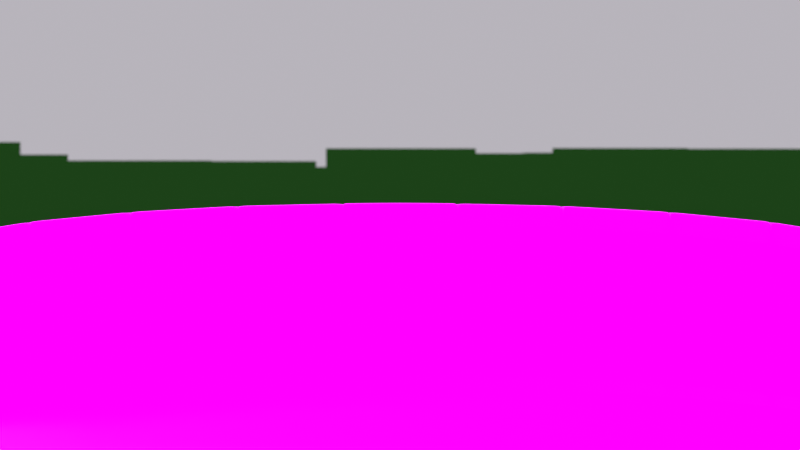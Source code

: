 # Source: village-cut3.blend  (saved by Blender 3.2.14; exported with 4.5.12 LTS)
import bpy
from mathutils import Matrix  # noqa: F401  (used for matrix-valued properties, if any)

bpy.ops.wm.read_factory_settings(use_empty=True)
scene = bpy.context.scene
scene.name = 'Scene'

# ---- collections
col_ref = bpy.data.collections.new('ref'); scene.collection.children.link(col_ref)
col_collection = bpy.data.collections.new('Collection'); scene.collection.children.link(col_collection)
col_village = bpy.data.collections.new('village'); scene.collection.children.link(col_village)
col_trees = bpy.data.collections.new('trees'); scene.collection.children.link(col_trees)
col_sky = bpy.data.collections.new('sky'); scene.collection.children.link(col_sky)
col_bridge = bpy.data.collections.new('bridge'); scene.collection.children.link(col_bridge)
col_action3 = bpy.data.collections.new('action3'); scene.collection.children.link(col_action3)
col_house3 = bpy.data.collections.new('house3')  # instanced only; not linked into the scene
col_house1 = bpy.data.collections.new('house1')  # instanced only; not linked into the scene
col_house4 = bpy.data.collections.new('house4')  # instanced only; not linked into the scene
col_action3_1 = bpy.data.collections.new('action3')  # instanced only; not linked into the scene

# ---- images (referenced by path relative to the original .blend; pixels are not part of the script)
import os
ASSET_DIR = os.environ.get("B2B_ASSET_DIR", "")  # directory of the original .blend (textures are referenced by path, not embedded)
HERE = os.path.dirname(os.path.abspath(__file__))  # packed textures are extracted next to this script under _unpacked/

def load_image(name, relpath, width, height, colorspace="sRGB"):
    """Load a texture the original file referenced (path relative to the .blend, or extracted next to this script)."""
    p = next((c for c in (os.path.join(HERE, relpath), os.path.join(ASSET_DIR, relpath)) if relpath and os.path.exists(c)), "")
    if p:
        img = bpy.data.images.load(p, check_existing=True)
        img.name = name
    else:  # same state as the original file: an image datablock whose file is absent (Cycles renders it pink)
        img = bpy.data.images.new(name, width, height)
        img.source = "FILE"
        img.filepath = "//" + (relpath or name)
    img.colorspace_settings.name = colorspace
    return img
img_tree3_color_png = load_image('tree3_Color.png', 'tree/tree3_Color.png', 1024, 1024, 'sRGB')
img_tree3_normal_png = load_image('tree3_Normal.png', 'tree/tree3_Normal.png', 1024, 1024, 'Non-Color')
img_test2_color_png = load_image('Test2_Color.png', 'tree/Test2_Color.png', 1024, 1024, 'sRGB')
img_test2_normal_png = load_image('Test2_Normal.png', 'tree/Test2_Normal.png', 1024, 1024, 'Non-Color')
img_village3_jpg = load_image('village3.jpg', 'tex/village3.jpg', 1024, 1024, 'sRGB')
img_bridge_basecolor_png = load_image('bridge_BaseColor.png', 'tex/bridge_BaseColor.png', 1024, 1024, 'sRGB')
img_bridge_emissive_jpg = load_image('bridge_Emissive.jpg', 'tex/bridge_Emissive.jpg', 1024, 1024, 'sRGB')
img_bridge_normal_jpg = load_image('bridge_Normal.jpg', 'tex/bridge_Normal.jpg', 1024, 1024, 'Non-Color')
img_bridge_roughness_jpg = load_image('bridge_Roughness.jpg', 'tex/bridge_Roughness.jpg', 1024, 1024, 'Non-Color')
img_bridge_metallic_jpg = load_image('bridge_Metallic.jpg', 'tex/bridge_Metallic.jpg', 1024, 1024, 'Non-Color')

# ---- materials (node trees are filled in below, after node groups)
mat_tree3 = bpy.data.materials.new('tree3')
mat_tree2 = bpy.data.materials.new('tree2')
mat_sky = bpy.data.materials.new('sky')
mat_sky.use_backface_culling = True
mat_bridge = bpy.data.materials.new('bridge')
mat_bridge.use_transparent_shadow = False

# ---- material node trees
mat_tree3.use_nodes = True; mat_tree3.node_tree.nodes.clear()
_N = mat_tree3.node_tree.nodes; _L = mat_tree3.node_tree.links
n0 = _N.new('ShaderNodeOutputMaterial'); n0.name = 'Material Output'; n0.location = (300, 300)
n0.target = 'CYCLES'
n1 = _N.new('ShaderNodeTexImage'); n1.name = 'Image Texture.001'; n1.location = (-640, -215)
n1.image = img_tree3_color_png
n2 = _N.new('ShaderNodeNormalMap'); n2.name = 'Normal Map'; n2.location = (-1670, 49)
n3 = _N.new('ShaderNodeTexImage'); n3.name = 'Image Texture'; n3.location = (-1973, 84)
n3.image = img_tree3_normal_png
n4 = _N.new('ShaderNodeNormal'); n4.name = 'Normal'; n4.location = (-1457, 61)
n5 = _N.new('ShaderNodeValToRGB'); n5.name = 'ColorRamp'; n5.location = (-1206, 88)
n5.color_ramp.interpolation = 'EASE'
while len(n5.color_ramp.elements) > 1: n5.color_ramp.elements.remove(n5.color_ramp.elements[-1])
n5.color_ramp.elements[0].position = 0.0; n5.color_ramp.elements[0].color = (0.01195, 0.05323, 0.009244, 1.0)
_e = n5.color_ramp.elements.new(0.4943); _e.color = (0.1017, 0.5183, 0.04674, 1.0)
_e = n5.color_ramp.elements.new(0.8182); _e.color = (0.1022, 0.521, 0.04667, 1.0)
_e = n5.color_ramp.elements.new(1.0); _e.color = (0.504, 0.8521, 0.2686, 1.0)
n6 = _N.new('ShaderNodeBsdfPrincipled'); n6.name = 'Principled BSDF'; n6.location = (10, 300)
n6.distribution = 'GGX'
n6.subsurface_method = 'RANDOM_WALK_SKIN'
n6.inputs[0].default_value = (0.0, 0.0, 0.0, 1.0)
n6.inputs[2].default_value = 0.0
n6.inputs[3].default_value = 1.45
n6.inputs[11].default_value = 0.0
n6.inputs[13].default_value = 0.0
n6.inputs[20].default_value = 0.0
n6.inputs[28].default_value = 1.0
n7 = _N.new('ShaderNodeOutputMaterial'); n7.name = 'Material Output.001'; n7.location = (0, 0)
n7.target = 'EEVEE'
n8 = _N.new('ShaderNodeMixShader'); n8.name = 'Mix Shader'; n8.location = (0, 0)
n8.label = 'Disable Shadow'
n8.hide = True
n9 = _N.new('ShaderNodeLightPath'); n9.name = 'Light Path'; n9.location = (0, 0)
n9.hide = True
n10 = _N.new('ShaderNodeBsdfTransparent'); n10.name = 'Transparent BSDF'; n10.location = (0, 0)
n10.hide = True
_L.new(n6.outputs[0], n0.inputs[0])
_L.new(n3.outputs[0], n2.inputs[1])
_L.new(n2.outputs[0], n4.inputs[0])
_L.new(n5.outputs[0], n6.inputs[27])
_L.new(n1.outputs[1], n6.inputs[4])
_L.new(n4.outputs[1], n5.inputs[0])
_L.new(n6.outputs[0], n8.inputs[1])
_L.new(n8.outputs[0], n7.inputs[0])
_L.new(n9.outputs[1], n8.inputs[0])
_L.new(n10.outputs[0], n8.inputs[2])
n0.is_active_output = True
mat_tree2.use_nodes = True; mat_tree2.node_tree.nodes.clear()
_N = mat_tree2.node_tree.nodes; _L = mat_tree2.node_tree.links
n0 = _N.new('ShaderNodeOutputMaterial'); n0.name = 'Material Output'; n0.location = (300, 300)
n0.target = 'CYCLES'
n1 = _N.new('ShaderNodeTexImage'); n1.name = 'Image Texture.001'; n1.location = (-640, -215)
n1.image = img_test2_color_png
n2 = _N.new('ShaderNodeNormalMap'); n2.name = 'Normal Map'; n2.location = (-1123, 55)
n3 = _N.new('ShaderNodeTexImage'); n3.name = 'Image Texture'; n3.location = (-1426, 90)
n3.image = img_test2_normal_png
n4 = _N.new('ShaderNodeNormal'); n4.name = 'Normal'; n4.location = (-910, 68)
n5 = _N.new('ShaderNodeValToRGB'); n5.name = 'ColorRamp'; n5.location = (-659, 94)
n5.color_ramp.interpolation = 'EASE'
while len(n5.color_ramp.elements) > 1: n5.color_ramp.elements.remove(n5.color_ramp.elements[-1])
n5.color_ramp.elements[0].position = 0.2091; n5.color_ramp.elements[0].color = (0.01195, 0.05323, 0.009244, 1.0)
_e = n5.color_ramp.elements.new(0.8409); _e.color = (0.1022, 0.521, 0.04667, 1.0)
_e = n5.color_ramp.elements.new(1.0); _e.color = (0.504, 0.8521, 0.2686, 1.0)
n6 = _N.new('ShaderNodeBsdfPrincipled'); n6.name = 'Principled BSDF'; n6.location = (10, 300)
n6.distribution = 'GGX'
n6.subsurface_method = 'RANDOM_WALK_SKIN'
n6.inputs[0].default_value = (0.0, 0.0, 0.0, 1.0)
n6.inputs[2].default_value = 0.0
n6.inputs[3].default_value = 1.45
n6.inputs[11].default_value = 0.0
n6.inputs[13].default_value = 0.0
n6.inputs[20].default_value = 0.0
n6.inputs[28].default_value = 1.0
n7 = _N.new('ShaderNodeOutputMaterial'); n7.name = 'Material Output.001'; n7.location = (0, 0)
n7.target = 'EEVEE'
n8 = _N.new('ShaderNodeMixShader'); n8.name = 'Mix Shader'; n8.location = (0, 0)
n8.label = 'Disable Shadow'
n8.hide = True
n9 = _N.new('ShaderNodeLightPath'); n9.name = 'Light Path'; n9.location = (0, 0)
n9.hide = True
n10 = _N.new('ShaderNodeBsdfTransparent'); n10.name = 'Transparent BSDF'; n10.location = (0, 0)
n10.hide = True
_L.new(n6.outputs[0], n0.inputs[0])
_L.new(n3.outputs[0], n2.inputs[1])
_L.new(n2.outputs[0], n4.inputs[0])
_L.new(n5.outputs[0], n6.inputs[27])
_L.new(n1.outputs[1], n6.inputs[4])
_L.new(n4.outputs[1], n5.inputs[0])
_L.new(n6.outputs[0], n8.inputs[1])
_L.new(n8.outputs[0], n7.inputs[0])
_L.new(n9.outputs[1], n8.inputs[0])
_L.new(n10.outputs[0], n8.inputs[2])
n0.is_active_output = True
mat_sky.use_nodes = True; mat_sky.node_tree.nodes.clear()
_N = mat_sky.node_tree.nodes; _L = mat_sky.node_tree.links
n0 = _N.new('ShaderNodeBsdfPrincipled'); n0.name = 'Principled BSDF'; n0.location = (10, 300)
n0.distribution = 'GGX'
n0.subsurface_method = 'RANDOM_WALK_SKIN'
n0.inputs[0].default_value = (0.0, 0.0, 0.0, 1.0)
n0.inputs[2].default_value = 0.0
n0.inputs[3].default_value = 1.45
n0.inputs[11].default_value = 0.0
n0.inputs[13].default_value = 0.0
n0.inputs[20].default_value = 0.0
n0.inputs[28].default_value = 1.0
n1 = _N.new('ShaderNodeOutputMaterial'); n1.name = 'Material Output'; n1.location = (300, 300)
n1.target = 'CYCLES'
n2 = _N.new('ShaderNodeTexImage'); n2.name = 'Image Texture'; n2.location = (-429, -153)
n2.image = img_village3_jpg
n3 = _N.new('ShaderNodeOutputMaterial'); n3.name = 'Material Output.001'; n3.location = (0, 0)
n3.target = 'EEVEE'
n4 = _N.new('ShaderNodeMixShader'); n4.name = 'Mix Shader'; n4.location = (0, 0)
n4.label = 'Disable Shadow'
n4.hide = True
n5 = _N.new('ShaderNodeLightPath'); n5.name = 'Light Path'; n5.location = (0, 0)
n5.hide = True
n6 = _N.new('ShaderNodeBsdfTransparent'); n6.name = 'Transparent BSDF'; n6.location = (0, 0)
n6.hide = True
_L.new(n0.outputs[0], n1.inputs[0])
_L.new(n2.outputs[0], n0.inputs[27])
_L.new(n0.outputs[0], n4.inputs[1])
_L.new(n4.outputs[0], n3.inputs[0])
_L.new(n5.outputs[1], n4.inputs[0])
_L.new(n6.outputs[0], n4.inputs[2])
n1.is_active_output = True
mat_bridge.use_nodes = True; mat_bridge.node_tree.nodes.clear()
_N = mat_bridge.node_tree.nodes; _L = mat_bridge.node_tree.links
n0 = _N.new('ShaderNodeOutputMaterial'); n0.name = 'Material Output'; n0.location = (300, 300)
n1 = _N.new('ShaderNodeTexImage'); n1.name = 'Image Texture'; n1.location = (-679, 465)
n1.image = img_bridge_basecolor_png
n2 = _N.new('ShaderNodeTexImage'); n2.name = 'Image Texture.003'; n2.location = (-386, -444)
n2.image = img_bridge_emissive_jpg
n3 = _N.new('ShaderNodeNormalMap'); n3.name = 'Normal Map'; n3.location = (-402, -203)
n4 = _N.new('ShaderNodeTexImage'); n4.name = 'Image Texture.004'; n4.location = (-795, -425)
n4.image = img_bridge_normal_jpg
n5 = _N.new('ShaderNodeTexImage'); n5.name = 'Image Texture.002'; n5.location = (-795, -121)
n5.image = img_bridge_roughness_jpg
n6 = _N.new('ShaderNodeTexImage'); n6.name = 'Image Texture.001'; n6.location = (-795, 173)
n6.image = img_bridge_metallic_jpg
n7 = _N.new('ShaderNodeBsdfPrincipled'); n7.name = 'Principled BSDF'; n7.location = (10, 300)
n7.distribution = 'GGX'
n7.subsurface_method = 'RANDOM_WALK_SKIN'
n7.inputs[3].default_value = 1.45
n7.inputs[13].default_value = 0.0
n7.inputs[28].default_value = 1.0
n8 = _N.new('ShaderNodeNormalMap'); n8.name = 'Normal Map.001'; n8.location = (-2268, -176)
n9 = _N.new('ShaderNodeTexImage'); n9.name = 'Image Texture.007'; n9.location = (-2661, -397)
n9.image = img_bridge_normal_jpg
n10 = _N.new('ShaderNodeTexImage'); n10.name = 'Image Texture.008'; n10.location = (-2661, -93)
n10.image = img_bridge_roughness_jpg
n11 = _N.new('ShaderNodeTexImage'); n11.name = 'Image Texture.009'; n11.location = (-2661, 201)
n11.image = img_bridge_metallic_jpg
n12 = _N.new('ShaderNodeShaderToRGB'); n12.name = 'Shader to RGB'; n12.location = (-1443, 286)
n13 = _N.new('ShaderNodeBsdfPrincipled'); n13.name = 'Principled BSDF.001'; n13.location = (-1856, 327)
n13.distribution = 'GGX'
n13.subsurface_method = 'RANDOM_WALK_SKIN'
n13.inputs[0].default_value = (1.0, 1.0, 1.0, 1.0)
n13.inputs[3].default_value = 1.45
n13.inputs[13].default_value = 0.0
n13.inputs[27].default_value = (0.0, 0.0, 0.0, 1.0)
n13.inputs[28].default_value = 1.0
_L.new(n7.outputs[0], n0.inputs[0])
_L.new(n1.outputs[0], n7.inputs[0])
_L.new(n5.outputs[0], n7.inputs[2])
_L.new(n2.outputs[0], n7.inputs[27])
_L.new(n4.outputs[0], n3.inputs[1])
_L.new(n3.outputs[0], n7.inputs[5])
_L.new(n6.outputs[0], n7.inputs[1])
_L.new(n10.outputs[0], n13.inputs[2])
_L.new(n9.outputs[0], n8.inputs[1])
_L.new(n8.outputs[0], n13.inputs[5])
_L.new(n11.outputs[0], n13.inputs[1])
_L.new(n13.outputs[0], n12.inputs[0])
n0.is_active_output = True

# ---- world
world_world = bpy.data.worlds.new('World'); scene.world = world_world
world_world.use_nodes = True; world_world.node_tree.nodes.clear()
_N = world_world.node_tree.nodes; _L = world_world.node_tree.links
n0 = _N.new('ShaderNodeOutputWorld'); n0.name = 'World Output'; n0.location = (300, 300)
n1 = _N.new('ShaderNodeBackground'); n1.name = 'Background'; n1.location = (10, 300)
n1.inputs[0].default_value = (0.4777, 0.4569, 0.5, 1.0)
_L.new(n1.outputs[0], n0.inputs[0])
n0.is_active_output = True
world_world.color = (0.05088, 0.05088, 0.05088)
world_world.use_sun_shadow = False
world_world.sun_shadow_jitter_overblur = 0.0

# ---- cameras
cam_camera = bpy.data.cameras.new('Camera')
cam_camera.clip_end = 500.0
cam_camera.lens = 45.0
cam_camera.ortho_scale = 7.314
cam_camera.show_limits = True
cam_camera.dof.use_dof = True
cam_camera.dof.focus_distance = 5.0
cam_camera.dof.aperture_fstop = 2.0

# ---- lights
light_light = bpy.data.lights.new('Light', 'SUN')
light_light.color = (0.9581, 0.9183, 1.0)
light_light.transmission_factor = 0.0
light_light.angle = 0.1993
light_light.shadow_soft_size = 0.1
light_light.shadow_cascade_max_distance = 1000.0

# ---- meshes
me_plane_002 = bpy.data.meshes.new('Plane.002')
me_plane_002.from_pydata([(-1.0, -1.0, 0.0), (1.0, -1.0, 0.0), (-1.0, 1.0, 0.0), (1.0, 1.0, 0.0)], [], [(0, 1, 3, 2)])
_uv = me_plane_002.uv_layers.new(name='UVMap')
_uv.uv.foreach_set('vector', [0.0, 0.0, 1.0, 0.0, 1.0, 1.0, 0.0, 1.0])
me_plane_002.materials.append(mat_tree3)
me_plane_002.update()
me_plane_005 = bpy.data.meshes.new('Plane.005')
me_plane_005.from_pydata([(-1.0, -1.0, 0.0), (1.0, -1.0, 0.0), (-1.0, 1.0, 0.0), (1.0, 1.0, 0.0)], [], [(0, 1, 3, 2)])
_uv = me_plane_005.uv_layers.new(name='UVMap')
_uv.uv.foreach_set('vector', [0.0, 0.0, 1.0, 0.0, 1.0, 1.0, 0.0, 1.0])
me_plane_005.materials.append(mat_tree3)
me_plane_005.update()
me_plane_006 = bpy.data.meshes.new('Plane.006')
me_plane_006.from_pydata([(-1.0, -1.0, 0.0), (1.0, -1.0, 0.0), (-1.0, 1.0, 0.0), (1.0, 1.0, 0.0)], [], [(0, 1, 3, 2)])
_uv = me_plane_006.uv_layers.new(name='UVMap')
_uv.uv.foreach_set('vector', [0.0, 0.0, 1.0, 0.0, 1.0, 1.0, 0.0, 1.0])
me_plane_006.materials.append(mat_tree2)
me_plane_006.update()
me_plane_007 = bpy.data.meshes.new('Plane.007')
me_plane_007.from_pydata([(-1.0, -1.0, 0.0), (1.0, -1.0, 0.0), (-1.0, 1.0, 0.0), (1.0, 1.0, 0.0)], [], [(0, 1, 3, 2)])
_uv = me_plane_007.uv_layers.new(name='UVMap')
_uv.uv.foreach_set('vector', [0.0, 0.0, 1.0, 0.0, 1.0, 1.0, 0.0, 1.0])
me_plane_007.materials.append(mat_tree2)
me_plane_007.update()
me_plane_008 = bpy.data.meshes.new('Plane.008')
me_plane_008.from_pydata([(-1.0, -1.0, 0.0), (1.0, -1.0, 0.0), (-1.0, 1.0, 0.0), (1.0, 1.0, 0.0)], [], [(0, 1, 3, 2)])
_uv = me_plane_008.uv_layers.new(name='UVMap')
_uv.uv.foreach_set('vector', [0.0, 0.0, 1.0, 0.0, 1.0, 1.0, 0.0, 1.0])
me_plane_008.materials.append(mat_tree3)
me_plane_008.update()
me_plane_009 = bpy.data.meshes.new('Plane.009')
me_plane_009.from_pydata([(-1.0, -1.0, 0.0), (1.0, -1.0, 0.0), (-1.0, 1.0, 0.0), (1.0, 1.0, 0.0)], [], [(0, 1, 3, 2)])
_uv = me_plane_009.uv_layers.new(name='UVMap')
_uv.uv.foreach_set('vector', [0.0, 0.0, 1.0, 0.0, 1.0, 1.0, 0.0, 1.0])
me_plane_009.materials.append(mat_tree2)
me_plane_009.update()
me_plane_010 = bpy.data.meshes.new('Plane.010')
me_plane_010.from_pydata([(-1.0, -1.0, 0.0), (1.0, -1.0, 0.0), (-1.0, 1.0, 0.0), (1.0, 1.0, 0.0)], [], [(0, 1, 3, 2)])
_uv = me_plane_010.uv_layers.new(name='UVMap')
_uv.uv.foreach_set('vector', [0.0, 0.0, 1.0, 0.0, 1.0, 1.0, 0.0, 1.0])
me_plane_010.materials.append(mat_tree2)
me_plane_010.update()
me_plane_011 = bpy.data.meshes.new('Plane.011')
me_plane_011.from_pydata([(-1.0, -1.0, 0.0), (1.0, -1.0, 0.0), (-1.0, 1.0, 0.0), (1.0, 1.0, 0.0)], [], [(0, 1, 3, 2)])
_uv = me_plane_011.uv_layers.new(name='UVMap')
_uv.uv.foreach_set('vector', [0.0, 0.0, 1.0, 0.0, 1.0, 1.0, 0.0, 1.0])
me_plane_011.materials.append(mat_tree2)
me_plane_011.update()
me_plane_012 = bpy.data.meshes.new('Plane.012')
me_plane_012.from_pydata([(-1.0, -1.0, 0.0), (1.0, -1.0, 0.0), (-1.0, 1.0, 0.0), (1.0, 1.0, 0.0)], [], [(0, 1, 3, 2)])
_uv = me_plane_012.uv_layers.new(name='UVMap')
_uv.uv.foreach_set('vector', [0.0, 0.0, 1.0, 0.0, 1.0, 1.0, 0.0, 1.0])
me_plane_012.materials.append(mat_tree2)
me_plane_012.update()
me_plane_013 = bpy.data.meshes.new('Plane.013')
me_plane_013.from_pydata([(-1.0, -1.0, 0.0), (1.0, -1.0, 0.0), (-1.0, 1.0, 0.0), (1.0, 1.0, 0.0)], [], [(0, 1, 3, 2)])
_uv = me_plane_013.uv_layers.new(name='UVMap')
_uv.uv.foreach_set('vector', [0.0, 0.0, 1.0, 0.0, 1.0, 1.0, 0.0, 1.0])
me_plane_013.materials.append(mat_tree2)
me_plane_013.update()
me_plane_014 = bpy.data.meshes.new('Plane.014')
me_plane_014.from_pydata([(-1.0, -1.0, 0.0), (1.0, -1.0, 0.0), (-1.0, 1.0, 0.0), (1.0, 1.0, 0.0)], [], [(0, 1, 3, 2)])
_uv = me_plane_014.uv_layers.new(name='UVMap')
_uv.uv.foreach_set('vector', [0.0, 0.0, 1.0, 0.0, 1.0, 1.0, 0.0, 1.0])
me_plane_014.materials.append(mat_tree3)
me_plane_014.update()
me_plane_016 = bpy.data.meshes.new('Plane.016')
me_plane_016.from_pydata([(-1.0, -1.0, 0.0), (1.0, -1.0, 0.0), (-1.0, 1.0, 0.0), (1.0, 1.0, 0.0)], [], [(0, 1, 3, 2)])
_uv = me_plane_016.uv_layers.new(name='UVMap')
_uv.uv.foreach_set('vector', [0.0, 0.0, 1.0, 0.0, 1.0, 1.0, 0.0, 1.0])
me_plane_016.materials.append(mat_tree3)
me_plane_016.update()
me_plane_017 = bpy.data.meshes.new('Plane.017')
me_plane_017.from_pydata([(-1.0, -1.0, 0.0), (1.0, -1.0, 0.0), (-1.0, 1.0, 0.0), (1.0, 1.0, 0.0)], [], [(0, 1, 3, 2)])
_uv = me_plane_017.uv_layers.new(name='UVMap')
_uv.uv.foreach_set('vector', [0.0, 0.0, 1.0, 0.0, 1.0, 1.0, 0.0, 1.0])
me_plane_017.materials.append(mat_tree3)
me_plane_017.update()
me_plane_018 = bpy.data.meshes.new('Plane.018')
me_plane_018.from_pydata([(-1.0, -1.0, 0.0), (1.0, -1.0, 0.0), (-1.0, 1.0, 0.0), (1.0, 1.0, 0.0)], [], [(0, 1, 3, 2)])
_uv = me_plane_018.uv_layers.new(name='UVMap')
_uv.uv.foreach_set('vector', [0.0, 0.0, 1.0, 0.0, 1.0, 1.0, 0.0, 1.0])
me_plane_018.materials.append(mat_tree3)
me_plane_018.update()
me_plane_020 = bpy.data.meshes.new('Plane.020')
me_plane_020.from_pydata([(-1.0, -1.0, 0.0), (1.0, -1.0, 0.0), (-1.0, 1.0, 0.0), (1.0, 1.0, 0.0)], [], [(0, 1, 3, 2)])
_uv = me_plane_020.uv_layers.new(name='UVMap')
_uv.uv.foreach_set('vector', [0.0, 0.0, 1.0, 0.0, 1.0, 1.0, 0.0, 1.0])
me_plane_020.materials.append(mat_tree3)
me_plane_020.update()
me_plane_021 = bpy.data.meshes.new('Plane.021')
me_plane_021.from_pydata([(-1.0, -1.0, 0.0), (1.0, -1.0, 0.0), (-1.0, 1.0, 0.0), (1.0, 1.0, 0.0)], [], [(0, 1, 3, 2)])
_uv = me_plane_021.uv_layers.new(name='UVMap')
_uv.uv.foreach_set('vector', [0.0, 0.0, 1.0, 0.0, 1.0, 1.0, 0.0, 1.0])
me_plane_021.materials.append(mat_tree2)
me_plane_021.update()
me_plane = bpy.data.meshes.new('Plane')
me_plane.from_pydata([(-26.29, -16.43, -2.552e-22), (26.29, -16.43, 2.552e-22), (-26.29, 16.43, -2.552e-22), (26.29, 16.43, 2.552e-22)], [], [(0, 1, 3, 2)])
_uv = me_plane.uv_layers.new(name='UVMap')
_uv.uv.foreach_set('vector', [7.905e-05, 7.927e-05, 1.0, 7.898e-05, 1.0, 0.9999, 7.913e-05, 0.9999])
me_plane.materials.append(mat_sky)
me_plane.update()
me_plane_023 = bpy.data.meshes.new('Plane.023')
me_plane_023.from_pydata([(1.025, -0.532, -0.2285), (0.0, -0.5318, -0.1658), (0.5428, -0.5317, -0.1817), (1.41, -0.5318, -0.3088), (0.5428, 1.0, -0.1817), (0.0, 1.0, -0.1658), (1.025, 0.9998, -0.2285), (1.41, 1.0, -0.3088), (0.2787, 1.0, -0.1713), (0.2787, -0.5317, -0.1713), (0.7822, -0.5318, -0.2002), (0.7822, 1.0, -0.2002), (1.22, 0.9999, -0.2637), (1.22, -0.5319, -0.2637), (-1.025, -0.532, -0.2285), (-0.5428, -0.5317, -0.1817), (-1.41, -0.5318, -0.3088), (-0.5428, 1.0, -0.1817), (-1.025, 0.9998, -0.2285), (-1.41, 1.0, -0.3088), (-0.2787, 1.0, -0.1713), (-0.2787, -0.5317, -0.1713), (-0.7822, -0.5318, -0.2002), (-0.7822, 1.0, -0.2002), (-1.22, 0.9999, -0.2637), (-1.22, -0.5319, -0.2637)], [], [(10, 0, 6, 11), (9, 2, 4, 8), (12, 13, 3, 7), (1, 9, 8, 5), (2, 10, 11, 4), (6, 0, 13, 12), (22, 23, 18, 14), (21, 20, 17, 15), (24, 19, 16, 25), (1, 5, 20, 21), (15, 17, 23, 22), (18, 24, 25, 14)])
me_plane_023.polygons.foreach_set('use_smooth', [True] * 12)
_uv = me_plane_023.uv_layers.new(name='UVMap')
_uv.uv.foreach_set('vector', [0.4452, 0.6276, 0.4452, 0.6947, 0.02501, 0.6947, 0.02496, 0.6276, 0.4452, 0.4892, 0.4451, 0.5617, 0.02491, 0.5617, 0.02493, 0.4892, 0.02498, 0.7489, 0.4452, 0.7489, 0.4452, 0.8026, 0.02495, 0.8026, 0.4452, 0.4127, 0.4452, 0.4892, 0.02493, 0.4892, 0.02495, 0.4127, 0.4451, 0.5617, 0.4452, 0.6276, 0.02496, 0.6276, 0.02491, 0.5617, 0.02501, 0.6947, 0.4452, 0.6947, 0.4452, 0.7489, 0.02498, 0.7489, 0.4452, 0.1979, 0.02496, 0.1979, 0.02501, 0.1308, 0.4452, 0.1308, 0.4452, 0.3362, 0.02493, 0.3362, 0.02491, 0.2637, 0.4451, 0.2637, 0.02498, 0.07656, 0.02495, 0.0228, 0.4452, 0.0228, 0.4452, 0.07656, 0.4452, 0.4127, 0.02495, 0.4127, 0.02493, 0.3362, 0.4452, 0.3362, 0.4451, 0.2637, 0.02491, 0.2637, 0.02496, 0.1979, 0.4452, 0.1979, 0.02501, 0.1308, 0.02498, 0.07656, 0.4452, 0.07656, 0.4452, 0.1308])
me_plane_023.materials.append(mat_bridge)
me_plane_023.update()
me_plane_024 = bpy.data.meshes.new('Plane.024')
me_plane_024.from_pydata([(1.41, 0.9439, 0.1202), (0.5315, 0.9439, 0.2483), (0.0, 0.9439, 0.2657), (1.021, 0.9439, 0.1976), (1.41, 0.9439, -0.3189), (0.5315, 0.9439, -0.2019), (0.0, 0.9439, -0.1809), (1.021, 0.9439, -0.2432), (0.002651, 0.9439, 0.265), (0.002651, 0.9439, -0.1813), (0.5368, 0.9439, 0.2479), (0.5368, 0.9439, -0.2022), (1.027, 0.9439, 0.195), (1.027, 0.9439, -0.2456), (1.41, 0.9278, 0.1202), (1.41, 0.9278, -0.3189), (0.5315, 0.9278, -0.2019), (0.5315, 0.9278, 0.2483), (1.021, 0.9278, 0.1976), (1.021, 0.9278, -0.2432), (0.002651, 0.9278, 0.265), (0.002651, 0.9278, -0.1813), (0.5368, 0.9278, 0.2479), (0.5368, 0.9278, -0.2022), (1.027, 0.9278, 0.195), (1.027, 0.9278, -0.2456), (1.41, 0.9439, -0.3033), (0.5315, 0.9439, -0.1859), (1.021, 0.9439, -0.2276), (0.0, 0.9439, -0.165), (0.002651, 0.9439, -0.1654), (0.5368, 0.9439, -0.1863), (1.027, 0.9439, -0.23), (1.41, 0.9278, -0.3033), (0.5315, 0.9278, -0.1859), (1.021, 0.9278, -0.2276), (0.002651, 0.9278, -0.1654), (0.5368, 0.9278, -0.1863), (1.027, 0.9278, -0.23), (0.5315, 0.9439, 0.242), (0.002651, 0.9439, 0.2588), (0.5368, 0.9439, 0.2415), (1.027, 0.9439, 0.1888), (0.5315, 0.9278, 0.242), (0.002651, 0.9278, 0.2588), (0.5368, 0.9278, 0.2415), (1.027, 0.9278, 0.1888), (1.41, 0.9439, 0.114), (1.021, 0.9439, 0.1914), (0.0, 0.9439, 0.2594), (1.41, 0.9278, 0.114), (1.021, 0.9278, 0.1914), (-1.41, 0.9439, 0.1202), (-0.5315, 0.9439, 0.2483), (-1.021, 0.9439, 0.1976), (-1.41, 0.9439, -0.3189), (-0.5315, 0.9439, -0.2019), (-1.021, 0.9439, -0.2432), (-0.002651, 0.9439, 0.265), (-0.002651, 0.9439, -0.1813), (-0.5368, 0.9439, 0.2479), (-0.5368, 0.9439, -0.2022), (-1.027, 0.9439, 0.195), (-1.027, 0.9439, -0.2456), (-1.41, 0.9278, 0.1202), (-1.41, 0.9278, -0.3189), (-0.5315, 0.9278, -0.2019), (-0.5315, 0.9278, 0.2483), (-1.021, 0.9278, 0.1976), (-1.021, 0.9278, -0.2432), (-0.002651, 0.9278, 0.265), (-0.002651, 0.9278, -0.1813), (-0.5368, 0.9278, 0.2479), (-0.5368, 0.9278, -0.2022), (-1.027, 0.9278, 0.195), (-1.027, 0.9278, -0.2456), (-1.41, 0.9439, -0.3033), (-0.5315, 0.9439, -0.1859), (-1.021, 0.9439, -0.2276), (-0.002651, 0.9439, -0.1654), (-0.5368, 0.9439, -0.1863), (-1.027, 0.9439, -0.23), (-1.41, 0.9278, -0.3033), (-0.5315, 0.9278, -0.1859), (-1.021, 0.9278, -0.2276), (-0.002651, 0.9278, -0.1654), (-0.5368, 0.9278, -0.1863), (-1.027, 0.9278, -0.23), (-0.5315, 0.9439, 0.242), (-0.002651, 0.9439, 0.2588), (-0.5368, 0.9439, 0.2415), (-1.027, 0.9439, 0.1888), (-0.5315, 0.9278, 0.242), (-0.002651, 0.9278, 0.2588), (-0.5368, 0.9278, 0.2415), (-1.027, 0.9278, 0.1888), (-1.41, 0.9439, 0.114), (-1.021, 0.9439, 0.1914), (-1.41, 0.9278, 0.114), (-1.021, 0.9278, 0.1914)], [], [(31, 11, 23, 37), (32, 13, 25, 38), (49, 40, 8, 2), (39, 41, 10, 1), (48, 42, 12, 3), (44, 43, 17, 20), (46, 50, 14, 24), (45, 51, 18, 22), (48, 3, 18, 51), (30, 9, 21, 36), (39, 1, 17, 43), (47, 0, 14, 50), (4, 26, 33, 15), (5, 27, 34, 16), (40, 30, 36, 44), (7, 28, 35, 19), (23, 19, 35, 37), (25, 15, 33, 38), (21, 16, 34, 36), (7, 13, 32, 28), (5, 11, 31, 27), (6, 9, 30, 29), (42, 32, 38, 46), (41, 31, 37, 45), (10, 41, 45, 22), (12, 42, 46, 24), (8, 40, 44, 20), (26, 47, 50, 33), (27, 39, 43, 34), (28, 48, 51, 35), (37, 35, 51, 45), (38, 33, 50, 46), (36, 34, 43, 44), (28, 32, 42, 48), (27, 31, 41, 39), (29, 30, 40, 49), (80, 86, 73, 61), (81, 87, 75, 63), (49, 2, 58, 89), (88, 53, 60, 90), (97, 54, 62, 91), (93, 70, 67, 92), (95, 74, 64, 98), (94, 72, 68, 99), (97, 99, 68, 54), (79, 85, 71, 59), (88, 92, 67, 53), (96, 98, 64, 52), (55, 65, 82, 76), (56, 66, 83, 77), (89, 93, 85, 79), (57, 69, 84, 78), (73, 86, 84, 69), (75, 87, 82, 65), (71, 85, 83, 66), (57, 78, 81, 63), (56, 77, 80, 61), (6, 29, 79, 59), (91, 95, 87, 81), (90, 94, 86, 80), (60, 72, 94, 90), (62, 74, 95, 91), (58, 70, 93, 89), (76, 82, 98, 96), (77, 83, 92, 88), (78, 84, 99, 97), (86, 94, 99, 84), (87, 95, 98, 82), (85, 93, 92, 83), (78, 97, 91, 81), (77, 88, 90, 80), (29, 49, 89, 79)])
me_plane_024.polygons.foreach_set('use_smooth', [True] * 72)
_uv = me_plane_024.uv_layers.new(name='UVMap')
_uv.uv.foreach_set('vector', [0.5903, 0.1785, 0.5946, 0.1785, 0.5946, 0.1829, 0.5903, 0.1829, 0.5903, 0.3222, 0.5946, 0.3222, 0.5946, 0.3266, 0.5903, 0.3266, 0.4747, 0.0228, 0.4747, 0.02353, 0.4729, 0.02353, 0.4729, 0.0228, 0.4747, 0.177, 0.4747, 0.1785, 0.4729, 0.1785, 0.4729, 0.177, 0.4747, 0.3203, 0.4747, 0.3222, 0.4729, 0.3222, 0.4729, 0.3203, 0.4747, 0.02793, 0.4747, 0.1727, 0.4729, 0.1727, 0.4729, 0.02793, 0.4747, 0.3266, 0.4747, 0.4333, 0.4729, 0.4333, 0.4729, 0.3266, 0.4747, 0.1829, 0.4747, 0.3159, 0.4729, 0.3159, 0.4729, 0.1829, 0.4747, 0.3203, 0.4729, 0.3203, 0.4729, 0.3159, 0.4747, 0.3159, 0.5903, 0.02353, 0.5946, 0.02353, 0.5946, 0.02793, 0.5903, 0.02793, 0.4747, 0.177, 0.4729, 0.177, 0.4729, 0.1727, 0.4747, 0.1727, 0.4747, 0.4376, 0.4729, 0.4376, 0.4729, 0.4333, 0.4747, 0.4333, 0.5946, 0.4376, 0.5903, 0.4376, 0.5903, 0.4333, 0.5946, 0.4333, 0.5946, 0.177, 0.5903, 0.177, 0.5903, 0.1727, 0.5946, 0.1727, 0.4747, 0.02353, 0.5903, 0.02353, 0.5903, 0.02793, 0.4747, 0.02793, 0.5946, 0.3203, 0.5903, 0.3203, 0.5903, 0.3159, 0.5946, 0.3159, 0.5946, 0.1829, 0.5946, 0.3159, 0.5903, 0.3159, 0.5903, 0.1829, 0.5946, 0.3266, 0.5946, 0.4333, 0.5903, 0.4333, 0.5903, 0.3266, 0.5946, 0.02793, 0.5946, 0.1727, 0.5903, 0.1727, 0.5903, 0.02793, 0.5946, 0.3203, 0.5946, 0.3222, 0.5903, 0.3222, 0.5903, 0.3203, 0.5946, 0.177, 0.5946, 0.1785, 0.5903, 0.1785, 0.5903, 0.177, 0.5946, 0.0228, 0.5946, 0.02353, 0.5903, 0.02353, 0.5903, 0.0228, 0.4747, 0.3222, 0.5903, 0.3222, 0.5903, 0.3266, 0.4747, 0.3266, 0.4747, 0.1785, 0.5903, 0.1785, 0.5903, 0.1829, 0.4747, 0.1829, 0.4729, 0.1785, 0.4747, 0.1785, 0.4747, 0.1829, 0.4729, 0.1829, 0.4729, 0.3222, 0.4747, 0.3222, 0.4747, 0.3266, 0.4729, 0.3266, 0.4729, 0.02353, 0.4747, 0.02353, 0.4747, 0.02793, 0.4729, 0.02793, 0.5903, 0.4376, 0.4747, 0.4376, 0.4747, 0.4333, 0.5903, 0.4333, 0.5903, 0.177, 0.4747, 0.177, 0.4747, 0.1727, 0.5903, 0.1727, 0.5903, 0.3203, 0.4747, 0.3203, 0.4747, 0.3159, 0.5903, 0.3159, 0.5903, 0.1829, 0.5903, 0.3159, 0.4747, 0.3159, 0.4747, 0.1829, 0.5903, 0.3266, 0.5903, 0.4333, 0.4747, 0.4333, 0.4747, 0.3266, 0.5903, 0.02793, 0.5903, 0.1727, 0.4747, 0.1727, 0.4747, 0.02793, 0.5903, 0.3203, 0.5903, 0.3222, 0.4747, 0.3222, 0.4747, 0.3203, 0.5903, 0.177, 0.5903, 0.1785, 0.4747, 0.1785, 0.4747, 0.177, 0.5903, 0.0228, 0.5903, 0.02353, 0.4747, 0.02353, 0.4747, 0.0228, 0.7283, 0.1785, 0.7283, 0.1829, 0.7326, 0.1829, 0.7326, 0.1785, 0.7283, 0.3222, 0.7283, 0.3266, 0.7326, 0.3266, 0.7326, 0.3222, 0.6127, 0.0228, 0.611, 0.0228, 0.611, 0.02353, 0.6127, 0.02353, 0.6127, 0.177, 0.611, 0.177, 0.611, 0.1785, 0.6127, 0.1785, 0.6127, 0.3203, 0.611, 0.3203, 0.611, 0.3222, 0.6127, 0.3222, 0.6127, 0.02793, 0.611, 0.02793, 0.611, 0.1727, 0.6127, 0.1727, 0.6127, 0.3266, 0.611, 0.3266, 0.611, 0.4333, 0.6127, 0.4333, 0.6127, 0.1829, 0.611, 0.1829, 0.611, 0.3159, 0.6127, 0.3159, 0.6127, 0.3203, 0.6127, 0.3159, 0.611, 0.3159, 0.611, 0.3203, 0.7283, 0.02353, 0.7283, 0.02793, 0.7326, 0.02793, 0.7326, 0.02353, 0.6127, 0.177, 0.6127, 0.1727, 0.611, 0.1727, 0.611, 0.177, 0.6127, 0.4376, 0.6127, 0.4333, 0.611, 0.4333, 0.611, 0.4376, 0.7326, 0.4376, 0.7326, 0.4333, 0.7283, 0.4333, 0.7283, 0.4376, 0.7326, 0.177, 0.7326, 0.1727, 0.7283, 0.1727, 0.7283, 0.177, 0.6127, 0.02353, 0.6127, 0.02793, 0.7283, 0.02793, 0.7283, 0.02353, 0.7326, 0.3203, 0.7326, 0.3159, 0.7283, 0.3159, 0.7283, 0.3203, 0.7326, 0.1829, 0.7283, 0.1829, 0.7283, 0.3159, 0.7326, 0.3159, 0.7326, 0.3266, 0.7283, 0.3266, 0.7283, 0.4333, 0.7326, 0.4333, 0.7326, 0.02793, 0.7283, 0.02793, 0.7283, 0.1727, 0.7326, 0.1727, 0.7326, 0.3203, 0.7283, 0.3203, 0.7283, 0.3222, 0.7326, 0.3222, 0.7326, 0.177, 0.7283, 0.177, 0.7283, 0.1785, 0.7326, 0.1785, 0.7326, 0.0228, 0.7283, 0.0228, 0.7283, 0.02353, 0.7326, 0.02353, 0.6127, 0.3222, 0.6127, 0.3266, 0.7283, 0.3266, 0.7283, 0.3222, 0.6127, 0.1785, 0.6127, 0.1829, 0.7283, 0.1829, 0.7283, 0.1785, 0.611, 0.1785, 0.611, 0.1829, 0.6127, 0.1829, 0.6127, 0.1785, 0.611, 0.3222, 0.611, 0.3266, 0.6127, 0.3266, 0.6127, 0.3222, 0.611, 0.02353, 0.611, 0.02793, 0.6127, 0.02793, 0.6127, 0.02353, 0.7283, 0.4376, 0.7283, 0.4333, 0.6127, 0.4333, 0.6127, 0.4376, 0.7283, 0.177, 0.7283, 0.1727, 0.6127, 0.1727, 0.6127, 0.177, 0.7283, 0.3203, 0.7283, 0.3159, 0.6127, 0.3159, 0.6127, 0.3203, 0.7283, 0.1829, 0.6127, 0.1829, 0.6127, 0.3159, 0.7283, 0.3159, 0.7283, 0.3266, 0.6127, 0.3266, 0.6127, 0.4333, 0.7283, 0.4333, 0.7283, 0.02793, 0.6127, 0.02793, 0.6127, 0.1727, 0.7283, 0.1727, 0.7283, 0.3203, 0.6127, 0.3203, 0.6127, 0.3222, 0.7283, 0.3222, 0.7283, 0.177, 0.6127, 0.177, 0.6127, 0.1785, 0.7283, 0.1785, 0.7283, 0.0228, 0.6127, 0.0228, 0.6127, 0.02353, 0.7283, 0.02353])
me_plane_024.materials.append(mat_bridge)
me_plane_024.update()
me_plane_025 = bpy.data.meshes.new('Plane.025')
me_plane_025.from_pydata([(0.1403, 0.8993, 0.228), (0.1403, 0.8993, 0.2824), (0.1403, 1.029, 0.228), (0.1403, 1.029, 0.2824), (0.0, 1.029, 0.2299), (0.0, 1.029, 0.2842), (0.0, 0.8993, 0.2299), (0.0, 0.8993, 0.2842), (1.452, 1.029, 0.1327), (1.452, 0.8993, 0.1327), (1.452, 0.8993, 0.0784), (1.452, 1.029, 0.0784), (1.464, 1.029, 0.131), (1.464, 1.029, 0.07671), (1.464, 0.8993, 0.131), (1.464, 0.8993, 0.07671), (1.181, 0.8993, 0.1928), (1.181, 1.029, 0.1385), (1.181, 0.8993, 0.1385), (1.181, 1.029, 0.1928), (0.9104, 1.029, 0.2368), (0.9104, 0.8993, 0.1825), (0.9104, 0.8993, 0.2368), (0.9104, 1.029, 0.1825), (0.6635, 0.8993, 0.2608), (0.6635, 1.029, 0.2064), (0.6635, 0.8993, 0.2064), (0.6635, 1.029, 0.2608), (0.3999, 1.029, 0.276), (0.3999, 0.8993, 0.2217), (0.3999, 1.029, 0.2217), (0.3999, 0.8993, 0.276), (1.184, 0.8993, 0.1377), (1.184, 0.8993, 0.192), (1.184, 1.029, 0.1377), (1.184, 1.029, 0.192), (0.9084, 1.029, 0.2375), (0.9084, 1.029, 0.1831), (0.9084, 0.8993, 0.2375), (0.9084, 0.8993, 0.1831), (0.6613, 0.8993, 0.2069), (0.6613, 0.8993, 0.2613), (0.6613, 1.029, 0.2069), (0.6613, 1.029, 0.2613), (0.3977, 1.029, 0.2763), (0.3977, 1.029, 0.222), (0.3977, 0.8993, 0.2763), (0.3977, 0.8993, 0.222), (0.1423, 0.8993, 0.2821), (0.1423, 1.029, 0.2278), (0.1423, 1.029, 0.2821), (0.1423, 0.8993, 0.2278), (0.1406, 0.9131, 0.2338), (0.1406, 0.9131, 0.2765), (0.1406, 1.015, 0.2338), (0.1406, 1.015, 0.2765), (0.1419, 0.9131, 0.2763), (0.1419, 1.015, 0.2336), (0.1419, 1.015, 0.2763), (0.1419, 0.9131, 0.2336), (0.3996, 1.015, 0.2701), (0.3996, 0.9133, 0.2276), (0.3996, 1.015, 0.2276), (0.3996, 0.9133, 0.2701), (0.398, 1.015, 0.2704), (0.398, 1.015, 0.2278), (0.398, 0.9133, 0.2704), (0.398, 0.9133, 0.2278), (0.6631, 0.9146, 0.2544), (0.6631, 1.014, 0.2129), (0.6631, 0.9146, 0.2129), (0.6631, 1.014, 0.2544), (0.6617, 0.9146, 0.2133), (0.6617, 0.9146, 0.2548), (0.6617, 1.014, 0.2133), (0.6617, 1.014, 0.2548), (0.91, 1.014, 0.2305), (0.91, 0.9146, 0.189), (0.91, 0.9146, 0.2305), (0.91, 1.014, 0.189), (0.9088, 1.014, 0.231), (0.9088, 1.014, 0.1895), (0.9088, 0.9146, 0.231), (0.9088, 0.9146, 0.1895), (1.182, 0.9083, 0.1889), (1.182, 1.02, 0.1422), (1.182, 0.9083, 0.1422), (1.182, 1.02, 0.1889), (1.183, 0.9083, 0.1415), (1.183, 0.9083, 0.1883), (1.183, 1.02, 0.1415), (1.183, 1.02, 0.1883), (0.1403, 0.8993, -0.1875), (0.1403, 0.8993, -0.1332), (0.1403, 1.029, -0.1875), (0.1403, 1.029, -0.1332), (0.0, 1.029, -0.1856), (0.0, 1.029, -0.1313), (0.0, 0.8993, -0.1856), (0.0, 0.8993, -0.1313), (1.452, 1.029, -0.2828), (1.452, 0.8993, -0.2828), (1.452, 0.8993, -0.3371), (1.452, 1.029, -0.3371), (1.464, 1.029, -0.2845), (1.464, 1.029, -0.3388), (1.464, 0.8993, -0.2845), (1.464, 0.8993, -0.3388), (1.181, 0.8993, -0.2227), (1.181, 1.029, -0.277), (1.181, 0.8993, -0.277), (1.181, 1.029, -0.2227), (0.9104, 1.029, -0.1787), (0.9104, 0.8993, -0.233), (0.9104, 0.8993, -0.1787), (0.9104, 1.029, -0.233), (0.6635, 0.8993, -0.1548), (0.6635, 1.029, -0.2091), (0.6635, 0.8993, -0.2091), (0.6635, 1.029, -0.1548), (0.3999, 1.029, -0.1395), (0.3999, 0.8993, -0.1939), (0.3999, 1.029, -0.1939), (0.3999, 0.8993, -0.1395), (1.184, 0.8993, -0.2778), (1.184, 0.8993, -0.2235), (1.184, 1.029, -0.2778), (1.184, 1.029, -0.2235), (0.9084, 1.029, -0.1781), (0.9084, 1.029, -0.2324), (0.9084, 0.8993, -0.1781), (0.9084, 0.8993, -0.2324), (0.6613, 0.8993, -0.2086), (0.6613, 0.8993, -0.1543), (0.6613, 1.029, -0.2086), (0.6613, 1.029, -0.1543), (0.3977, 1.029, -0.1392), (0.3977, 1.029, -0.1936), (0.3977, 0.8993, -0.1392), (0.3977, 0.8993, -0.1936), (0.1423, 0.8993, -0.1334), (0.1423, 1.029, -0.1877), (0.1423, 1.029, -0.1334), (0.1423, 0.8993, -0.1877), (0.1406, 0.9131, -0.1817), (0.1406, 0.9131, -0.139), (0.1406, 1.015, -0.1817), (0.1406, 1.015, -0.139), (0.1419, 0.9131, -0.1392), (0.1419, 1.015, -0.1819), (0.1419, 1.015, -0.1392), (0.1419, 0.9131, -0.1819), (0.3996, 1.015, -0.1454), (0.3996, 0.9133, -0.1879), (0.3996, 1.015, -0.1879), (0.3996, 0.9133, -0.1454), (0.398, 1.015, -0.1451), (0.398, 1.015, -0.1877), (0.398, 0.9133, -0.1451), (0.398, 0.9133, -0.1877), (0.6631, 0.9146, -0.1611), (0.6631, 1.014, -0.2026), (0.6631, 0.9146, -0.2026), (0.6631, 1.014, -0.1611), (0.6617, 0.9146, -0.2022), (0.6617, 0.9146, -0.1608), (0.6617, 1.014, -0.2022), (0.6617, 1.014, -0.1608), (0.91, 1.014, -0.185), (0.91, 0.9146, -0.2265), (0.91, 0.9146, -0.185), (0.91, 1.014, -0.2265), (0.9088, 1.014, -0.1846), (0.9088, 1.014, -0.226), (0.9088, 0.9146, -0.1846), (0.9088, 0.9146, -0.226), (1.182, 0.9083, -0.2266), (1.182, 1.02, -0.2733), (1.182, 0.9083, -0.2733), (1.182, 1.02, -0.2266), (1.183, 0.9083, -0.274), (1.183, 0.9083, -0.2273), (1.183, 1.02, -0.274), (1.183, 1.02, -0.2273), (-0.1403, 0.8993, 0.228), (-0.1403, 0.8993, 0.2824), (-0.1403, 1.029, 0.228), (-0.1403, 1.029, 0.2824), (-1.452, 1.029, 0.1327), (-1.452, 0.8993, 0.1327), (-1.452, 0.8993, 0.0784), (-1.452, 1.029, 0.0784), (-1.464, 1.029, 0.131), (-1.464, 1.029, 0.07671), (-1.464, 0.8993, 0.131), (-1.464, 0.8993, 0.07671), (-1.181, 0.8993, 0.1928), (-1.181, 1.029, 0.1385), (-1.181, 0.8993, 0.1385), (-1.181, 1.029, 0.1928), (-0.9104, 1.029, 0.2368), (-0.9104, 0.8993, 0.1825), (-0.9104, 0.8993, 0.2368), (-0.9104, 1.029, 0.1825), (-0.6635, 0.8993, 0.2608), (-0.6635, 1.029, 0.2064), (-0.6635, 0.8993, 0.2064), (-0.6635, 1.029, 0.2608), (-0.3999, 1.029, 0.276), (-0.3999, 0.8993, 0.2217), (-0.3999, 1.029, 0.2217), (-0.3999, 0.8993, 0.276), (-1.184, 0.8993, 0.1377), (-1.184, 0.8993, 0.192), (-1.184, 1.029, 0.1377), (-1.184, 1.029, 0.192), (-0.9084, 1.029, 0.2375), (-0.9084, 1.029, 0.1831), (-0.9084, 0.8993, 0.2375), (-0.9084, 0.8993, 0.1831), (-0.6613, 0.8993, 0.2069), (-0.6613, 0.8993, 0.2613), (-0.6613, 1.029, 0.2069), (-0.6613, 1.029, 0.2613), (-0.3977, 1.029, 0.2763), (-0.3977, 1.029, 0.222), (-0.3977, 0.8993, 0.2763), (-0.3977, 0.8993, 0.222), (-0.1423, 0.8993, 0.2821), (-0.1423, 1.029, 0.2278), (-0.1423, 1.029, 0.2821), (-0.1423, 0.8993, 0.2278), (-0.1406, 0.9131, 0.2338), (-0.1406, 0.9131, 0.2765), (-0.1406, 1.015, 0.2338), (-0.1406, 1.015, 0.2765), (-0.1419, 0.9131, 0.2763), (-0.1419, 1.015, 0.2336), (-0.1419, 1.015, 0.2763), (-0.1419, 0.9131, 0.2336), (-0.3996, 1.015, 0.2701), (-0.3996, 0.9133, 0.2276), (-0.3996, 1.015, 0.2276), (-0.3996, 0.9133, 0.2701), (-0.398, 1.015, 0.2704), (-0.398, 1.015, 0.2278), (-0.398, 0.9133, 0.2704), (-0.398, 0.9133, 0.2278), (-0.6631, 0.9146, 0.2544), (-0.6631, 1.014, 0.2129), (-0.6631, 0.9146, 0.2129), (-0.6631, 1.014, 0.2544), (-0.6617, 0.9146, 0.2133), (-0.6617, 0.9146, 0.2548), (-0.6617, 1.014, 0.2133), (-0.6617, 1.014, 0.2548), (-0.91, 1.014, 0.2305), (-0.91, 0.9146, 0.189), (-0.91, 0.9146, 0.2305), (-0.91, 1.014, 0.189), (-0.9088, 1.014, 0.231), (-0.9088, 1.014, 0.1895), (-0.9088, 0.9146, 0.231), (-0.9088, 0.9146, 0.1895), (-1.182, 0.9083, 0.1889), (-1.182, 1.02, 0.1422), (-1.182, 0.9083, 0.1422), (-1.182, 1.02, 0.1889), (-1.183, 0.9083, 0.1415), (-1.183, 0.9083, 0.1883), (-1.183, 1.02, 0.1415), (-1.183, 1.02, 0.1883), (-0.1403, 0.8993, -0.1875), (-0.1403, 0.8993, -0.1332), (-0.1403, 1.029, -0.1875), (-0.1403, 1.029, -0.1332), (-1.452, 1.029, -0.2828), (-1.452, 0.8993, -0.2828), (-1.452, 0.8993, -0.3371), (-1.452, 1.029, -0.3371), (-1.464, 1.029, -0.2845), (-1.464, 1.029, -0.3388), (-1.464, 0.8993, -0.2845), (-1.464, 0.8993, -0.3388), (-1.181, 0.8993, -0.2227), (-1.181, 1.029, -0.277), (-1.181, 0.8993, -0.277), (-1.181, 1.029, -0.2227), (-0.9104, 1.029, -0.1787), (-0.9104, 0.8993, -0.233), (-0.9104, 0.8993, -0.1787), (-0.9104, 1.029, -0.233), (-0.6635, 0.8993, -0.1548), (-0.6635, 1.029, -0.2091), (-0.6635, 0.8993, -0.2091), (-0.6635, 1.029, -0.1548), (-0.3999, 1.029, -0.1395), (-0.3999, 0.8993, -0.1939), (-0.3999, 1.029, -0.1939), (-0.3999, 0.8993, -0.1395), (-1.184, 0.8993, -0.2778), (-1.184, 0.8993, -0.2235), (-1.184, 1.029, -0.2778), (-1.184, 1.029, -0.2235), (-0.9084, 1.029, -0.1781), (-0.9084, 1.029, -0.2324), (-0.9084, 0.8993, -0.1781), (-0.9084, 0.8993, -0.2324), (-0.6613, 0.8993, -0.2086), (-0.6613, 0.8993, -0.1543), (-0.6613, 1.029, -0.2086), (-0.6613, 1.029, -0.1543), (-0.3977, 1.029, -0.1392), (-0.3977, 1.029, -0.1936), (-0.3977, 0.8993, -0.1392), (-0.3977, 0.8993, -0.1936), (-0.1423, 0.8993, -0.1334), (-0.1423, 1.029, -0.1877), (-0.1423, 1.029, -0.1334), (-0.1423, 0.8993, -0.1877), (-0.1406, 0.9131, -0.1817), (-0.1406, 0.9131, -0.139), (-0.1406, 1.015, -0.1817), (-0.1406, 1.015, -0.139), (-0.1419, 0.9131, -0.1392), (-0.1419, 1.015, -0.1819), (-0.1419, 1.015, -0.1392), (-0.1419, 0.9131, -0.1819), (-0.3996, 1.015, -0.1454), (-0.3996, 0.9133, -0.1879), (-0.3996, 1.015, -0.1879), (-0.3996, 0.9133, -0.1454), (-0.398, 1.015, -0.1451), (-0.398, 1.015, -0.1877), (-0.398, 0.9133, -0.1451), (-0.398, 0.9133, -0.1877), (-0.6631, 0.9146, -0.1611), (-0.6631, 1.014, -0.2026), (-0.6631, 0.9146, -0.2026), (-0.6631, 1.014, -0.1611), (-0.6617, 0.9146, -0.2022), (-0.6617, 0.9146, -0.1608), (-0.6617, 1.014, -0.2022), (-0.6617, 1.014, -0.1608), (-0.91, 1.014, -0.185), (-0.91, 0.9146, -0.2265), (-0.91, 0.9146, -0.185), (-0.91, 1.014, -0.2265), (-0.9088, 1.014, -0.1846), (-0.9088, 1.014, -0.226), (-0.9088, 0.9146, -0.1846), (-0.9088, 0.9146, -0.226), (-1.182, 0.9083, -0.2266), (-1.182, 1.02, -0.2733), (-1.182, 0.9083, -0.2733), (-1.182, 1.02, -0.2266), (-1.183, 0.9083, -0.274), (-1.183, 0.9083, -0.2273), (-1.183, 1.02, -0.274), (-1.183, 1.02, -0.2273)], [], [(4, 5, 3, 2), (50, 48, 46, 44), (4, 2, 0, 6), (3, 5, 7, 1), (0, 1, 7, 6), (38, 39, 83, 82), (21, 23, 17, 18), (23, 20, 19, 17), (21, 22, 78, 77), (36, 38, 82, 80), (22, 20, 76, 78), (31, 28, 60, 63), (42, 43, 75, 74), (27, 25, 69, 71), (24, 27, 71, 68), (40, 42, 74, 72), (30, 29, 61, 62), (17, 19, 87, 85), (47, 45, 65, 67), (45, 44, 64, 65), (19, 16, 84, 87), (35, 34, 90, 91), (10, 11, 13, 15), (28, 31, 41, 43), (25, 27, 36, 37), (27, 24, 38, 36), (33, 35, 91, 89), (26, 25, 37, 39), (29, 30, 42, 40), (49, 50, 44, 45), (24, 26, 39, 38), (30, 28, 43, 42), (48, 51, 47, 46), (51, 49, 45, 47), (31, 29, 40, 41), (22, 21, 18, 16), (20, 22, 16, 19), (9, 10, 15, 14), (8, 9, 14, 12), (11, 8, 12, 13), (34, 35, 8, 11), (35, 33, 9, 8), (33, 32, 10, 9), (32, 34, 11, 10), (48, 50, 58, 56), (0, 2, 54, 52), (1, 0, 52, 53), (49, 51, 59, 57), (52, 54, 57, 59), (53, 52, 59, 56), (54, 55, 58, 57), (55, 53, 56, 58), (51, 48, 56, 59), (3, 1, 53, 55), (2, 3, 55, 54), (50, 49, 57, 58), (64, 66, 63, 60), (67, 65, 62, 61), (66, 67, 61, 63), (65, 64, 60, 62), (44, 46, 66, 64), (46, 47, 67, 66), (29, 31, 63, 61), (28, 30, 62, 60), (75, 73, 68, 71), (74, 75, 71, 69), (73, 72, 70, 68), (72, 74, 69, 70), (43, 41, 73, 75), (25, 26, 70, 69), (26, 24, 68, 70), (41, 40, 72, 73), (81, 80, 76, 79), (82, 83, 77, 78), (80, 82, 78, 76), (83, 81, 79, 77), (20, 23, 79, 76), (37, 36, 80, 81), (23, 21, 77, 79), (39, 37, 81, 83), (87, 84, 89, 91), (84, 86, 88, 89), (85, 87, 91, 90), (86, 85, 90, 88), (34, 32, 88, 90), (32, 33, 89, 88), (16, 18, 86, 84), (18, 17, 85, 86), (96, 97, 95, 94), (142, 140, 138, 136), (96, 94, 92, 98), (95, 97, 99, 93), (92, 93, 99, 98), (130, 131, 175, 174), (113, 115, 109, 110), (115, 112, 111, 109), (113, 114, 170, 169), (128, 130, 174, 172), (114, 112, 168, 170), (123, 120, 152, 155), (134, 135, 167, 166), (119, 117, 161, 163), (116, 119, 163, 160), (132, 134, 166, 164), (122, 121, 153, 154), (109, 111, 179, 177), (139, 137, 157, 159), (137, 136, 156, 157), (111, 108, 176, 179), (127, 126, 182, 183), (102, 103, 105, 107), (120, 123, 133, 135), (117, 119, 128, 129), (119, 116, 130, 128), (125, 127, 183, 181), (118, 117, 129, 131), (121, 122, 134, 132), (141, 142, 136, 137), (116, 118, 131, 130), (122, 120, 135, 134), (140, 143, 139, 138), (143, 141, 137, 139), (123, 121, 132, 133), (114, 113, 110, 108), (112, 114, 108, 111), (101, 102, 107, 106), (100, 101, 106, 104), (103, 100, 104, 105), (126, 127, 100, 103), (127, 125, 101, 100), (125, 124, 102, 101), (124, 126, 103, 102), (140, 142, 150, 148), (92, 94, 146, 144), (93, 92, 144, 145), (141, 143, 151, 149), (144, 146, 149, 151), (145, 144, 151, 148), (146, 147, 150, 149), (147, 145, 148, 150), (143, 140, 148, 151), (95, 93, 145, 147), (94, 95, 147, 146), (142, 141, 149, 150), (156, 158, 155, 152), (159, 157, 154, 153), (158, 159, 153, 155), (157, 156, 152, 154), (136, 138, 158, 156), (138, 139, 159, 158), (121, 123, 155, 153), (120, 122, 154, 152), (167, 165, 160, 163), (166, 167, 163, 161), (165, 164, 162, 160), (164, 166, 161, 162), (135, 133, 165, 167), (117, 118, 162, 161), (118, 116, 160, 162), (133, 132, 164, 165), (173, 172, 168, 171), (174, 175, 169, 170), (172, 174, 170, 168), (175, 173, 171, 169), (112, 115, 171, 168), (129, 128, 172, 173), (115, 113, 169, 171), (131, 129, 173, 175), (179, 176, 181, 183), (176, 178, 180, 181), (177, 179, 183, 182), (178, 177, 182, 180), (126, 124, 180, 182), (124, 125, 181, 180), (108, 110, 178, 176), (110, 109, 177, 178), (4, 186, 187, 5), (230, 224, 226, 228), (4, 6, 184, 186), (187, 185, 7, 5), (184, 6, 7, 185), (218, 262, 263, 219), (201, 198, 197, 203), (203, 197, 199, 200), (201, 257, 258, 202), (216, 260, 262, 218), (202, 258, 256, 200), (211, 243, 240, 208), (222, 254, 255, 223), (207, 251, 249, 205), (204, 248, 251, 207), (220, 252, 254, 222), (210, 242, 241, 209), (197, 265, 267, 199), (227, 247, 245, 225), (225, 245, 244, 224), (199, 267, 264, 196), (215, 271, 270, 214), (190, 195, 193, 191), (208, 223, 221, 211), (205, 217, 216, 207), (207, 216, 218, 204), (213, 269, 271, 215), (206, 219, 217, 205), (209, 220, 222, 210), (229, 225, 224, 230), (204, 218, 219, 206), (210, 222, 223, 208), (228, 226, 227, 231), (231, 227, 225, 229), (211, 221, 220, 209), (202, 196, 198, 201), (200, 199, 196, 202), (189, 194, 195, 190), (188, 192, 194, 189), (191, 193, 192, 188), (214, 191, 188, 215), (215, 188, 189, 213), (213, 189, 190, 212), (212, 190, 191, 214), (228, 236, 238, 230), (184, 232, 234, 186), (185, 233, 232, 184), (229, 237, 239, 231), (232, 239, 237, 234), (233, 236, 239, 232), (234, 237, 238, 235), (235, 238, 236, 233), (231, 239, 236, 228), (187, 235, 233, 185), (186, 234, 235, 187), (230, 238, 237, 229), (244, 240, 243, 246), (247, 241, 242, 245), (246, 243, 241, 247), (245, 242, 240, 244), (224, 244, 246, 226), (226, 246, 247, 227), (209, 241, 243, 211), (208, 240, 242, 210), (255, 251, 248, 253), (254, 249, 251, 255), (253, 248, 250, 252), (252, 250, 249, 254), (223, 255, 253, 221), (205, 249, 250, 206), (206, 250, 248, 204), (221, 253, 252, 220), (261, 259, 256, 260), (262, 258, 257, 263), (260, 256, 258, 262), (263, 257, 259, 261), (200, 256, 259, 203), (217, 261, 260, 216), (203, 259, 257, 201), (219, 263, 261, 217), (267, 271, 269, 264), (264, 269, 268, 266), (265, 270, 271, 267), (266, 268, 270, 265), (214, 270, 268, 212), (212, 268, 269, 213), (196, 264, 266, 198), (198, 266, 265, 197), (96, 274, 275, 97), (318, 312, 314, 316), (96, 98, 272, 274), (275, 273, 99, 97), (272, 98, 99, 273), (306, 350, 351, 307), (289, 286, 285, 291), (291, 285, 287, 288), (289, 345, 346, 290), (304, 348, 350, 306), (290, 346, 344, 288), (299, 331, 328, 296), (310, 342, 343, 311), (295, 339, 337, 293), (292, 336, 339, 295), (308, 340, 342, 310), (298, 330, 329, 297), (285, 353, 355, 287), (315, 335, 333, 313), (313, 333, 332, 312), (287, 355, 352, 284), (303, 359, 358, 302), (278, 283, 281, 279), (296, 311, 309, 299), (293, 305, 304, 295), (295, 304, 306, 292), (301, 357, 359, 303), (294, 307, 305, 293), (297, 308, 310, 298), (317, 313, 312, 318), (292, 306, 307, 294), (298, 310, 311, 296), (316, 314, 315, 319), (319, 315, 313, 317), (299, 309, 308, 297), (290, 284, 286, 289), (288, 287, 284, 290), (277, 282, 283, 278), (276, 280, 282, 277), (279, 281, 280, 276), (302, 279, 276, 303), (303, 276, 277, 301), (301, 277, 278, 300), (300, 278, 279, 302), (316, 324, 326, 318), (272, 320, 322, 274), (273, 321, 320, 272), (317, 325, 327, 319), (320, 327, 325, 322), (321, 324, 327, 320), (322, 325, 326, 323), (323, 326, 324, 321), (319, 327, 324, 316), (275, 323, 321, 273), (274, 322, 323, 275), (318, 326, 325, 317), (332, 328, 331, 334), (335, 329, 330, 333), (334, 331, 329, 335), (333, 330, 328, 332), (312, 332, 334, 314), (314, 334, 335, 315), (297, 329, 331, 299), (296, 328, 330, 298), (343, 339, 336, 341), (342, 337, 339, 343), (341, 336, 338, 340), (340, 338, 337, 342), (311, 343, 341, 309), (293, 337, 338, 294), (294, 338, 336, 292), (309, 341, 340, 308), (349, 347, 344, 348), (350, 346, 345, 351), (348, 344, 346, 350), (351, 345, 347, 349), (288, 344, 347, 291), (305, 349, 348, 304), (291, 347, 345, 289), (307, 351, 349, 305), (355, 359, 357, 352), (352, 357, 356, 354), (353, 358, 359, 355), (354, 356, 358, 353), (302, 358, 356, 300), (300, 356, 357, 301), (284, 352, 354, 286), (286, 354, 353, 285)])
me_plane_025.polygons.foreach_set('use_smooth', [True] * 352)
_uv = me_plane_025.uv_layers.new(name='UVMap')
_uv.uv.foreach_set('vector', [0.9843, 0.4772, 0.9705, 0.4772, 0.9705, 0.4378, 0.9843, 0.4378, 0.9705, 0.429, 0.9375, 0.429, 0.9375, 0.3573, 0.9705, 0.3573, 0.8906, 0.4772, 0.8906, 0.4378, 0.9236, 0.4378, 0.9236, 0.4772, 0.9705, 0.4378, 0.9705, 0.4772, 0.9375, 0.4772, 0.9375, 0.4378, 0.9236, 0.4378, 0.9375, 0.4378, 0.9375, 0.4772, 0.9236, 0.4772, 0.9375, 0.196, 0.9236, 0.196, 0.9236, 0.1913, 0.9375, 0.1913, 0.9236, 0.1863, 0.8906, 0.1863, 0.8906, 0.1093, 0.9236, 0.1093, 0.9843, 0.1863, 0.9705, 0.1863, 0.9705, 0.1093, 0.9843, 0.1093, 0.9236, 0.1863, 0.9375, 0.1863, 0.9375, 0.1909, 0.9236, 0.1909, 0.9705, 0.196, 0.9375, 0.196, 0.9375, 0.1913, 0.9705, 0.1913, 0.9375, 0.1863, 0.9705, 0.1863, 0.9705, 0.1909, 0.9375, 0.1909, 0.9375, 0.3483, 0.9705, 0.3483, 0.9705, 0.3526, 0.9375, 0.3526, 0.9843, 0.2748, 0.9705, 0.2748, 0.9705, 0.2701, 0.9843, 0.2701, 0.9705, 0.265, 0.9843, 0.265, 0.9843, 0.2697, 0.9705, 0.2697, 0.9375, 0.265, 0.9705, 0.265, 0.9705, 0.2697, 0.9375, 0.2697, 0.9236, 0.2748, 0.8906, 0.2748, 0.8906, 0.2701, 0.9236, 0.2701, 0.8906, 0.3483, 0.9236, 0.3483, 0.9236, 0.3526, 0.8906, 0.3526, 0.9843, 0.1093, 0.9705, 0.1093, 0.9705, 0.1066, 0.9843, 0.1066, 0.9236, 0.3573, 0.8906, 0.3573, 0.8906, 0.353, 0.9236, 0.353, 0.9843, 0.3573, 0.9705, 0.3573, 0.9705, 0.353, 0.9843, 0.353, 0.9705, 0.1093, 0.9375, 0.1093, 0.9375, 0.1066, 0.9705, 0.1066, 0.9705, 0.1033, 0.9843, 0.1033, 0.9843, 0.1061, 0.9705, 0.1061, 0.9236, 0.02626, 0.8906, 0.02626, 0.8906, 0.0228, 0.9236, 0.0228, 0.9705, 0.3483, 0.9375, 0.3483, 0.9375, 0.2748, 0.9705, 0.2748, 0.9843, 0.265, 0.9705, 0.265, 0.9705, 0.196, 0.9843, 0.196, 0.9705, 0.265, 0.9375, 0.265, 0.9375, 0.196, 0.9705, 0.196, 0.9375, 0.1033, 0.9705, 0.1033, 0.9705, 0.1061, 0.9375, 0.1061, 0.9236, 0.265, 0.8906, 0.265, 0.8906, 0.196, 0.9236, 0.196, 0.9236, 0.3483, 0.8906, 0.3483, 0.8906, 0.2748, 0.9236, 0.2748, 0.9843, 0.429, 0.9705, 0.429, 0.9705, 0.3573, 0.9843, 0.3573, 0.9375, 0.265, 0.9236, 0.265, 0.9236, 0.196, 0.9375, 0.196, 0.9843, 0.3483, 0.9705, 0.3483, 0.9705, 0.2748, 0.9843, 0.2748, 0.9375, 0.429, 0.9236, 0.429, 0.9236, 0.3573, 0.9375, 0.3573, 0.9236, 0.429, 0.8906, 0.429, 0.8906, 0.3573, 0.9236, 0.3573, 0.9375, 0.3483, 0.9236, 0.3483, 0.9236, 0.2748, 0.9375, 0.2748, 0.9375, 0.1863, 0.9236, 0.1863, 0.9236, 0.1093, 0.9375, 0.1093, 0.9705, 0.1863, 0.9375, 0.1863, 0.9375, 0.1093, 0.9705, 0.1093, 0.9375, 0.02626, 0.9236, 0.02626, 0.9236, 0.0228, 0.9375, 0.0228, 0.9705, 0.02626, 0.9375, 0.02626, 0.9375, 0.0228, 0.9705, 0.0228, 0.9843, 0.02626, 0.9705, 0.02626, 0.9705, 0.0228, 0.9843, 0.0228, 0.9843, 0.1033, 0.9705, 0.1033, 0.9705, 0.02626, 0.9843, 0.02626, 0.9705, 0.1033, 0.9375, 0.1033, 0.9375, 0.02626, 0.9705, 0.02626, 0.9375, 0.1033, 0.9236, 0.1033, 0.9236, 0.02626, 0.9375, 0.02626, 0.9236, 0.1033, 0.8906, 0.1033, 0.8906, 0.02626, 0.9236, 0.02626, 0.9375, 0.429, 0.9705, 0.429, 0.9705, 0.4332, 0.9375, 0.4332, 0.9236, 0.4378, 0.8906, 0.4378, 0.8906, 0.4336, 0.9236, 0.4336, 0.9375, 0.4378, 0.9236, 0.4378, 0.9236, 0.4336, 0.9375, 0.4336, 0.8906, 0.429, 0.9236, 0.429, 0.9236, 0.4332, 0.8906, 0.4332, 0.9236, 0.4336, 0.8906, 0.4336, 0.8906, 0.4332, 0.9236, 0.4332, 0.9375, 0.4336, 0.9236, 0.4336, 0.9236, 0.4332, 0.9375, 0.4332, 0.9843, 0.4336, 0.9705, 0.4336, 0.9705, 0.4332, 0.9843, 0.4332, 0.9705, 0.4336, 0.9375, 0.4336, 0.9375, 0.4332, 0.9705, 0.4332, 0.9236, 0.429, 0.9375, 0.429, 0.9375, 0.4332, 0.9236, 0.4332, 0.9705, 0.4378, 0.9375, 0.4378, 0.9375, 0.4336, 0.9705, 0.4336, 0.9843, 0.4378, 0.9705, 0.4378, 0.9705, 0.4336, 0.9843, 0.4336, 0.9705, 0.429, 0.9843, 0.429, 0.9843, 0.4332, 0.9705, 0.4332, 0.9705, 0.353, 0.9375, 0.353, 0.9375, 0.3526, 0.9705, 0.3526, 0.9236, 0.353, 0.8906, 0.353, 0.8906, 0.3526, 0.9236, 0.3526, 0.9375, 0.353, 0.9236, 0.353, 0.9236, 0.3526, 0.9375, 0.3526, 0.9843, 0.353, 0.9705, 0.353, 0.9705, 0.3526, 0.9843, 0.3526, 0.9705, 0.3573, 0.9375, 0.3573, 0.9375, 0.353, 0.9705, 0.353, 0.9375, 0.3573, 0.9236, 0.3573, 0.9236, 0.353, 0.9375, 0.353, 0.9236, 0.3483, 0.9375, 0.3483, 0.9375, 0.3526, 0.9236, 0.3526, 0.9705, 0.3483, 0.9843, 0.3483, 0.9843, 0.3526, 0.9705, 0.3526, 0.9705, 0.2701, 0.9375, 0.2701, 0.9375, 0.2697, 0.9705, 0.2697, 0.9843, 0.2701, 0.9705, 0.2701, 0.9705, 0.2697, 0.9843, 0.2697, 0.9375, 0.2701, 0.9236, 0.2701, 0.9236, 0.2697, 0.9375, 0.2697, 0.9236, 0.2701, 0.8906, 0.2701, 0.8906, 0.2697, 0.9236, 0.2697, 0.9705, 0.2748, 0.9375, 0.2748, 0.9375, 0.2701, 0.9705, 0.2701, 0.8906, 0.265, 0.9236, 0.265, 0.9236, 0.2697, 0.8906, 0.2697, 0.9236, 0.265, 0.9375, 0.265, 0.9375, 0.2697, 0.9236, 0.2697, 0.9375, 0.2748, 0.9236, 0.2748, 0.9236, 0.2701, 0.9375, 0.2701, 0.9843, 0.1913, 0.9705, 0.1913, 0.9705, 0.1909, 0.9843, 0.1909, 0.9375, 0.1913, 0.9236, 0.1913, 0.9236, 0.1909, 0.9375, 0.1909, 0.9705, 0.1913, 0.9375, 0.1913, 0.9375, 0.1909, 0.9705, 0.1909, 0.9236, 0.1913, 0.8906, 0.1913, 0.8906, 0.1909, 0.9236, 0.1909, 0.9705, 0.1863, 0.9843, 0.1863, 0.9843, 0.1909, 0.9705, 0.1909, 0.9843, 0.196, 0.9705, 0.196, 0.9705, 0.1913, 0.9843, 0.1913, 0.8906, 0.1863, 0.9236, 0.1863, 0.9236, 0.1909, 0.8906, 0.1909, 0.9236, 0.196, 0.8906, 0.196, 0.8906, 0.1913, 0.9236, 0.1913, 0.9705, 0.1066, 0.9375, 0.1066, 0.9375, 0.1061, 0.9705, 0.1061, 0.9375, 0.1066, 0.9236, 0.1066, 0.9236, 0.1061, 0.9375, 0.1061, 0.9843, 0.1066, 0.9705, 0.1066, 0.9705, 0.1061, 0.9843, 0.1061, 0.9236, 0.1066, 0.8906, 0.1066, 0.8906, 0.1061, 0.9236, 0.1061, 0.8906, 0.1033, 0.9236, 0.1033, 0.9236, 0.1061, 0.8906, 0.1061, 0.9236, 0.1033, 0.9375, 0.1033, 0.9375, 0.1061, 0.9236, 0.1061, 0.9375, 0.1093, 0.9236, 0.1093, 0.9236, 0.1066, 0.9375, 0.1066, 0.9236, 0.1093, 0.8906, 0.1093, 0.8906, 0.1066, 0.9236, 0.1066, 0.8518, 0.4772, 0.838, 0.4772, 0.838, 0.4378, 0.8518, 0.4378, 0.838, 0.429, 0.805, 0.429, 0.805, 0.3573, 0.838, 0.3573, 0.7581, 0.4772, 0.7581, 0.4378, 0.7911, 0.4378, 0.7911, 0.4772, 0.838, 0.4378, 0.838, 0.4772, 0.805, 0.4772, 0.805, 0.4378, 0.7911, 0.4378, 0.805, 0.4378, 0.805, 0.4772, 0.7911, 0.4772, 0.805, 0.196, 0.7911, 0.196, 0.7911, 0.1913, 0.805, 0.1913, 0.7911, 0.1863, 0.7581, 0.1863, 0.7581, 0.1093, 0.7911, 0.1093, 0.8518, 0.1863, 0.838, 0.1863, 0.838, 0.1093, 0.8518, 0.1093, 0.7911, 0.1863, 0.805, 0.1863, 0.805, 0.1909, 0.7911, 0.1909, 0.838, 0.196, 0.805, 0.196, 0.805, 0.1913, 0.838, 0.1913, 0.805, 0.1863, 0.838, 0.1863, 0.838, 0.1909, 0.805, 0.1909, 0.805, 0.3483, 0.838, 0.3483, 0.838, 0.3526, 0.805, 0.3526, 0.8518, 0.2748, 0.838, 0.2748, 0.838, 0.2701, 0.8518, 0.2701, 0.838, 0.265, 0.8518, 0.265, 0.8518, 0.2697, 0.838, 0.2697, 0.805, 0.265, 0.838, 0.265, 0.838, 0.2697, 0.805, 0.2697, 0.7911, 0.2748, 0.7581, 0.2748, 0.7581, 0.2701, 0.7911, 0.2701, 0.7581, 0.3483, 0.7911, 0.3483, 0.7911, 0.3526, 0.7581, 0.3526, 0.8518, 0.1093, 0.838, 0.1093, 0.838, 0.1066, 0.8518, 0.1066, 0.7911, 0.3573, 0.7581, 0.3573, 0.7581, 0.353, 0.7911, 0.353, 0.8518, 0.3573, 0.838, 0.3573, 0.838, 0.353, 0.8518, 0.353, 0.838, 0.1093, 0.805, 0.1093, 0.805, 0.1066, 0.838, 0.1066, 0.838, 0.1033, 0.8518, 0.1033, 0.8518, 0.1061, 0.838, 0.1061, 0.7911, 0.02626, 0.7581, 0.02626, 0.7581, 0.0228, 0.7911, 0.0228, 0.838, 0.3483, 0.805, 0.3483, 0.805, 0.2748, 0.838, 0.2748, 0.8518, 0.265, 0.838, 0.265, 0.838, 0.196, 0.8518, 0.196, 0.838, 0.265, 0.805, 0.265, 0.805, 0.196, 0.838, 0.196, 0.805, 0.1033, 0.838, 0.1033, 0.838, 0.1061, 0.805, 0.1061, 0.7911, 0.265, 0.7581, 0.265, 0.7581, 0.196, 0.7911, 0.196, 0.7911, 0.3483, 0.7581, 0.3483, 0.7581, 0.2748, 0.7911, 0.2748, 0.8518, 0.429, 0.838, 0.429, 0.838, 0.3573, 0.8518, 0.3573, 0.805, 0.265, 0.7911, 0.265, 0.7911, 0.196, 0.805, 0.196, 0.8518, 0.3483, 0.838, 0.3483, 0.838, 0.2748, 0.8518, 0.2748, 0.805, 0.429, 0.7911, 0.429, 0.7911, 0.3573, 0.805, 0.3573, 0.7911, 0.429, 0.7581, 0.429, 0.7581, 0.3573, 0.7911, 0.3573, 0.805, 0.3483, 0.7911, 0.3483, 0.7911, 0.2748, 0.805, 0.2748, 0.805, 0.1863, 0.7911, 0.1863, 0.7911, 0.1093, 0.805, 0.1093, 0.838, 0.1863, 0.805, 0.1863, 0.805, 0.1093, 0.838, 0.1093, 0.805, 0.02626, 0.7911, 0.02626, 0.7911, 0.0228, 0.805, 0.0228, 0.838, 0.02626, 0.805, 0.02626, 0.805, 0.0228, 0.838, 0.0228, 0.8518, 0.02626, 0.838, 0.02626, 0.838, 0.0228, 0.8518, 0.0228, 0.8518, 0.1033, 0.838, 0.1033, 0.838, 0.02626, 0.8518, 0.02626, 0.838, 0.1033, 0.805, 0.1033, 0.805, 0.02626, 0.838, 0.02626, 0.805, 0.1033, 0.7911, 0.1033, 0.7911, 0.02626, 0.805, 0.02626, 0.7911, 0.1033, 0.7581, 0.1033, 0.7581, 0.02626, 0.7911, 0.02626, 0.805, 0.429, 0.838, 0.429, 0.838, 0.4332, 0.805, 0.4332, 0.7911, 0.4378, 0.7581, 0.4378, 0.7581, 0.4336, 0.7911, 0.4336, 0.805, 0.4378, 0.7911, 0.4378, 0.7911, 0.4336, 0.805, 0.4336, 0.7581, 0.429, 0.7911, 0.429, 0.7911, 0.4332, 0.7581, 0.4332, 0.7911, 0.4336, 0.7581, 0.4336, 0.7581, 0.4332, 0.7911, 0.4332, 0.805, 0.4336, 0.7911, 0.4336, 0.7911, 0.4332, 0.805, 0.4332, 0.8518, 0.4336, 0.838, 0.4336, 0.838, 0.4332, 0.8518, 0.4332, 0.838, 0.4336, 0.805, 0.4336, 0.805, 0.4332, 0.838, 0.4332, 0.7911, 0.429, 0.805, 0.429, 0.805, 0.4332, 0.7911, 0.4332, 0.838, 0.4378, 0.805, 0.4378, 0.805, 0.4336, 0.838, 0.4336, 0.8518, 0.4378, 0.838, 0.4378, 0.838, 0.4336, 0.8518, 0.4336, 0.838, 0.429, 0.8518, 0.429, 0.8518, 0.4332, 0.838, 0.4332, 0.838, 0.353, 0.805, 0.353, 0.805, 0.3526, 0.838, 0.3526, 0.7911, 0.353, 0.7581, 0.353, 0.7581, 0.3526, 0.7911, 0.3526, 0.805, 0.353, 0.7911, 0.353, 0.7911, 0.3526, 0.805, 0.3526, 0.8518, 0.353, 0.838, 0.353, 0.838, 0.3526, 0.8518, 0.3526, 0.838, 0.3573, 0.805, 0.3573, 0.805, 0.353, 0.838, 0.353, 0.805, 0.3573, 0.7911, 0.3573, 0.7911, 0.353, 0.805, 0.353, 0.7911, 0.3483, 0.805, 0.3483, 0.805, 0.3526, 0.7911, 0.3526, 0.838, 0.3483, 0.8518, 0.3483, 0.8518, 0.3526, 0.838, 0.3526, 0.838, 0.2701, 0.805, 0.2701, 0.805, 0.2697, 0.838, 0.2697, 0.8518, 0.2701, 0.838, 0.2701, 0.838, 0.2697, 0.8518, 0.2697, 0.805, 0.2701, 0.7911, 0.2701, 0.7911, 0.2697, 0.805, 0.2697, 0.7911, 0.2701, 0.7581, 0.2701, 0.7581, 0.2697, 0.7911, 0.2697, 0.838, 0.2748, 0.805, 0.2748, 0.805, 0.2701, 0.838, 0.2701, 0.7581, 0.265, 0.7911, 0.265, 0.7911, 0.2697, 0.7581, 0.2697, 0.7911, 0.265, 0.805, 0.265, 0.805, 0.2697, 0.7911, 0.2697, 0.805, 0.2748, 0.7911, 0.2748, 0.7911, 0.2701, 0.805, 0.2701, 0.8518, 0.1913, 0.838, 0.1913, 0.838, 0.1909, 0.8518, 0.1909, 0.805, 0.1913, 0.7911, 0.1913, 0.7911, 0.1909, 0.805, 0.1909, 0.838, 0.1913, 0.805, 0.1913, 0.805, 0.1909, 0.838, 0.1909, 0.7911, 0.1913, 0.7581, 0.1913, 0.7581, 0.1909, 0.7911, 0.1909, 0.838, 0.1863, 0.8518, 0.1863, 0.8518, 0.1909, 0.838, 0.1909, 0.8518, 0.196, 0.838, 0.196, 0.838, 0.1913, 0.8518, 0.1913, 0.7581, 0.1863, 0.7911, 0.1863, 0.7911, 0.1909, 0.7581, 0.1909, 0.7911, 0.196, 0.7581, 0.196, 0.7581, 0.1913, 0.7911, 0.1913, 0.838, 0.1066, 0.805, 0.1066, 0.805, 0.1061, 0.838, 0.1061, 0.805, 0.1066, 0.7911, 0.1066, 0.7911, 0.1061, 0.805, 0.1061, 0.8518, 0.1066, 0.838, 0.1066, 0.838, 0.1061, 0.8518, 0.1061, 0.7911, 0.1066, 0.7581, 0.1066, 0.7581, 0.1061, 0.7911, 0.1061, 0.7581, 0.1033, 0.7911, 0.1033, 0.7911, 0.1061, 0.7581, 0.1061, 0.7911, 0.1033, 0.805, 0.1033, 0.805, 0.1061, 0.7911, 0.1061, 0.805, 0.1093, 0.7911, 0.1093, 0.7911, 0.1066, 0.805, 0.1066, 0.7911, 0.1093, 0.7581, 0.1093, 0.7581, 0.1066, 0.7911, 0.1066, 0.9843, 0.4772, 0.9843, 0.5166, 0.9705, 0.5166, 0.9705, 0.4772, 0.9705, 0.5255, 0.9705, 0.5972, 0.9375, 0.5972, 0.9375, 0.5255, 0.8906, 0.4772, 0.9236, 0.4772, 0.9236, 0.5166, 0.8906, 0.5166, 0.9705, 0.5166, 0.9375, 0.5166, 0.9375, 0.4772, 0.9705, 0.4772, 0.9236, 0.5166, 0.9236, 0.4772, 0.9375, 0.4772, 0.9375, 0.5166, 0.9375, 0.7585, 0.9375, 0.7632, 0.9236, 0.7632, 0.9236, 0.7585, 0.9236, 0.7682, 0.9236, 0.8451, 0.8906, 0.8451, 0.8906, 0.7682, 0.9843, 0.7682, 0.9843, 0.8451, 0.9705, 0.8451, 0.9705, 0.7682, 0.9236, 0.7682, 0.9236, 0.7635, 0.9375, 0.7635, 0.9375, 0.7682, 0.9705, 0.7585, 0.9705, 0.7632, 0.9375, 0.7632, 0.9375, 0.7585, 0.9375, 0.7682, 0.9375, 0.7635, 0.9705, 0.7635, 0.9705, 0.7682, 0.9375, 0.6062, 0.9375, 0.6019, 0.9705, 0.6019, 0.9705, 0.6062, 0.9843, 0.6797, 0.9843, 0.6843, 0.9705, 0.6843, 0.9705, 0.6797, 0.9705, 0.6894, 0.9705, 0.6848, 0.9843, 0.6848, 0.9843, 0.6894, 0.9375, 0.6894, 0.9375, 0.6848, 0.9705, 0.6848, 0.9705, 0.6894, 0.9236, 0.6797, 0.9236, 0.6843, 0.8906, 0.6843, 0.8906, 0.6797, 0.8906, 0.6062, 0.8906, 0.6019, 0.9236, 0.6019, 0.9236, 0.6062, 0.9843, 0.8451, 0.9843, 0.8479, 0.9705, 0.8479, 0.9705, 0.8451, 0.9236, 0.5972, 0.9236, 0.6015, 0.8906, 0.6015, 0.8906, 0.5972, 0.9843, 0.5972, 0.9843, 0.6015, 0.9705, 0.6015, 0.9705, 0.5972, 0.9705, 0.8451, 0.9705, 0.8479, 0.9375, 0.8479, 0.9375, 0.8451, 0.9705, 0.8512, 0.9705, 0.8484, 0.9843, 0.8484, 0.9843, 0.8512, 0.9236, 0.9282, 0.9236, 0.9317, 0.8906, 0.9317, 0.8906, 0.9282, 0.9705, 0.6062, 0.9705, 0.6797, 0.9375, 0.6797, 0.9375, 0.6062, 0.9843, 0.6894, 0.9843, 0.7585, 0.9705, 0.7585, 0.9705, 0.6894, 0.9705, 0.6894, 0.9705, 0.7585, 0.9375, 0.7585, 0.9375, 0.6894, 0.9375, 0.8512, 0.9375, 0.8484, 0.9705, 0.8484, 0.9705, 0.8512, 0.9236, 0.6894, 0.9236, 0.7585, 0.8906, 0.7585, 0.8906, 0.6894, 0.9236, 0.6062, 0.9236, 0.6797, 0.8906, 0.6797, 0.8906, 0.6062, 0.9843, 0.5255, 0.9843, 0.5972, 0.9705, 0.5972, 0.9705, 0.5255, 0.9375, 0.6894, 0.9375, 0.7585, 0.9236, 0.7585, 0.9236, 0.6894, 0.9843, 0.6062, 0.9843, 0.6797, 0.9705, 0.6797, 0.9705, 0.6062, 0.9375, 0.5255, 0.9375, 0.5972, 0.9236, 0.5972, 0.9236, 0.5255, 0.9236, 0.5255, 0.9236, 0.5972, 0.8906, 0.5972, 0.8906, 0.5255, 0.9375, 0.6062, 0.9375, 0.6797, 0.9236, 0.6797, 0.9236, 0.6062, 0.9375, 0.7682, 0.9375, 0.8451, 0.9236, 0.8451, 0.9236, 0.7682, 0.9705, 0.7682, 0.9705, 0.8451, 0.9375, 0.8451, 0.9375, 0.7682, 0.9375, 0.9282, 0.9375, 0.9317, 0.9236, 0.9317, 0.9236, 0.9282, 0.9705, 0.9282, 0.9705, 0.9317, 0.9375, 0.9317, 0.9375, 0.9282, 0.9843, 0.9282, 0.9843, 0.9317, 0.9705, 0.9317, 0.9705, 0.9282, 0.9843, 0.8512, 0.9843, 0.9282, 0.9705, 0.9282, 0.9705, 0.8512, 0.9705, 0.8512, 0.9705, 0.9282, 0.9375, 0.9282, 0.9375, 0.8512, 0.9375, 0.8512, 0.9375, 0.9282, 0.9236, 0.9282, 0.9236, 0.8512, 0.9236, 0.8512, 0.9236, 0.9282, 0.8906, 0.9282, 0.8906, 0.8512, 0.9375, 0.5255, 0.9375, 0.5212, 0.9705, 0.5212, 0.9705, 0.5255, 0.9236, 0.5166, 0.9236, 0.5209, 0.8906, 0.5209, 0.8906, 0.5166, 0.9375, 0.5166, 0.9375, 0.5209, 0.9236, 0.5209, 0.9236, 0.5166, 0.8906, 0.5255, 0.8906, 0.5212, 0.9236, 0.5212, 0.9236, 0.5255, 0.9236, 0.5209, 0.9236, 0.5212, 0.8906, 0.5212, 0.8906, 0.5209, 0.9375, 0.5209, 0.9375, 0.5212, 0.9236, 0.5212, 0.9236, 0.5209, 0.9843, 0.5209, 0.9843, 0.5212, 0.9705, 0.5212, 0.9705, 0.5209, 0.9705, 0.5209, 0.9705, 0.5212, 0.9375, 0.5212, 0.9375, 0.5209, 0.9236, 0.5255, 0.9236, 0.5212, 0.9375, 0.5212, 0.9375, 0.5255, 0.9705, 0.5166, 0.9705, 0.5209, 0.9375, 0.5209, 0.9375, 0.5166, 0.9843, 0.5166, 0.9843, 0.5209, 0.9705, 0.5209, 0.9705, 0.5166, 0.9705, 0.5255, 0.9705, 0.5212, 0.9843, 0.5212, 0.9843, 0.5255, 0.9705, 0.6015, 0.9705, 0.6019, 0.9375, 0.6019, 0.9375, 0.6015, 0.9236, 0.6015, 0.9236, 0.6019, 0.8906, 0.6019, 0.8906, 0.6015, 0.9375, 0.6015, 0.9375, 0.6019, 0.9236, 0.6019, 0.9236, 0.6015, 0.9843, 0.6015, 0.9843, 0.6019, 0.9705, 0.6019, 0.9705, 0.6015, 0.9705, 0.5972, 0.9705, 0.6015, 0.9375, 0.6015, 0.9375, 0.5972, 0.9375, 0.5972, 0.9375, 0.6015, 0.9236, 0.6015, 0.9236, 0.5972, 0.9236, 0.6062, 0.9236, 0.6019, 0.9375, 0.6019, 0.9375, 0.6062, 0.9705, 0.6062, 0.9705, 0.6019, 0.9843, 0.6019, 0.9843, 0.6062, 0.9705, 0.6843, 0.9705, 0.6848, 0.9375, 0.6848, 0.9375, 0.6843, 0.9843, 0.6843, 0.9843, 0.6848, 0.9705, 0.6848, 0.9705, 0.6843, 0.9375, 0.6843, 0.9375, 0.6848, 0.9236, 0.6848, 0.9236, 0.6843, 0.9236, 0.6843, 0.9236, 0.6848, 0.8906, 0.6848, 0.8906, 0.6843, 0.9705, 0.6797, 0.9705, 0.6843, 0.9375, 0.6843, 0.9375, 0.6797, 0.8906, 0.6894, 0.8906, 0.6848, 0.9236, 0.6848, 0.9236, 0.6894, 0.9236, 0.6894, 0.9236, 0.6848, 0.9375, 0.6848, 0.9375, 0.6894, 0.9375, 0.6797, 0.9375, 0.6843, 0.9236, 0.6843, 0.9236, 0.6797, 0.9843, 0.7632, 0.9843, 0.7635, 0.9705, 0.7635, 0.9705, 0.7632, 0.9375, 0.7632, 0.9375, 0.7635, 0.9236, 0.7635, 0.9236, 0.7632, 0.9705, 0.7632, 0.9705, 0.7635, 0.9375, 0.7635, 0.9375, 0.7632, 0.9236, 0.7632, 0.9236, 0.7635, 0.8906, 0.7635, 0.8906, 0.7632, 0.9705, 0.7682, 0.9705, 0.7635, 0.9843, 0.7635, 0.9843, 0.7682, 0.9843, 0.7585, 0.9843, 0.7632, 0.9705, 0.7632, 0.9705, 0.7585, 0.8906, 0.7682, 0.8906, 0.7635, 0.9236, 0.7635, 0.9236, 0.7682, 0.9236, 0.7585, 0.9236, 0.7632, 0.8906, 0.7632, 0.8906, 0.7585, 0.9705, 0.8479, 0.9705, 0.8484, 0.9375, 0.8484, 0.9375, 0.8479, 0.9375, 0.8479, 0.9375, 0.8484, 0.9236, 0.8484, 0.9236, 0.8479, 0.9843, 0.8479, 0.9843, 0.8484, 0.9705, 0.8484, 0.9705, 0.8479, 0.9236, 0.8479, 0.9236, 0.8484, 0.8906, 0.8484, 0.8906, 0.8479, 0.8906, 0.8512, 0.8906, 0.8484, 0.9236, 0.8484, 0.9236, 0.8512, 0.9236, 0.8512, 0.9236, 0.8484, 0.9375, 0.8484, 0.9375, 0.8512, 0.9375, 0.8451, 0.9375, 0.8479, 0.9236, 0.8479, 0.9236, 0.8451, 0.9236, 0.8451, 0.9236, 0.8479, 0.8906, 0.8479, 0.8906, 0.8451, 0.8518, 0.4772, 0.8518, 0.5166, 0.838, 0.5166, 0.838, 0.4772, 0.838, 0.5255, 0.838, 0.5972, 0.805, 0.5972, 0.805, 0.5255, 0.7581, 0.4772, 0.7911, 0.4772, 0.7911, 0.5166, 0.7581, 0.5166, 0.838, 0.5166, 0.805, 0.5166, 0.805, 0.4772, 0.838, 0.4772, 0.7911, 0.5166, 0.7911, 0.4772, 0.805, 0.4772, 0.805, 0.5166, 0.805, 0.7585, 0.805, 0.7632, 0.7911, 0.7632, 0.7911, 0.7585, 0.7911, 0.7682, 0.7911, 0.8451, 0.7581, 0.8451, 0.7581, 0.7682, 0.8518, 0.7682, 0.8518, 0.8451, 0.838, 0.8451, 0.838, 0.7682, 0.7911, 0.7682, 0.7911, 0.7635, 0.805, 0.7635, 0.805, 0.7682, 0.838, 0.7585, 0.838, 0.7632, 0.805, 0.7632, 0.805, 0.7585, 0.805, 0.7682, 0.805, 0.7635, 0.838, 0.7635, 0.838, 0.7682, 0.805, 0.6062, 0.805, 0.6019, 0.838, 0.6019, 0.838, 0.6062, 0.8518, 0.6797, 0.8518, 0.6843, 0.838, 0.6843, 0.838, 0.6797, 0.838, 0.6894, 0.838, 0.6848, 0.8518, 0.6848, 0.8518, 0.6894, 0.805, 0.6894, 0.805, 0.6848, 0.838, 0.6848, 0.838, 0.6894, 0.7911, 0.6797, 0.7911, 0.6843, 0.7581, 0.6843, 0.7581, 0.6797, 0.7581, 0.6062, 0.7581, 0.6019, 0.7911, 0.6019, 0.7911, 0.6062, 0.8518, 0.8451, 0.8518, 0.8479, 0.838, 0.8479, 0.838, 0.8451, 0.7911, 0.5972, 0.7911, 0.6015, 0.7581, 0.6015, 0.7581, 0.5972, 0.8518, 0.5972, 0.8518, 0.6015, 0.838, 0.6015, 0.838, 0.5972, 0.838, 0.8451, 0.838, 0.8479, 0.805, 0.8479, 0.805, 0.8451, 0.838, 0.8512, 0.838, 0.8484, 0.8518, 0.8484, 0.8518, 0.8512, 0.7911, 0.9282, 0.7911, 0.9317, 0.7581, 0.9317, 0.7581, 0.9282, 0.838, 0.6062, 0.838, 0.6797, 0.805, 0.6797, 0.805, 0.6062, 0.8518, 0.6894, 0.8518, 0.7585, 0.838, 0.7585, 0.838, 0.6894, 0.838, 0.6894, 0.838, 0.7585, 0.805, 0.7585, 0.805, 0.6894, 0.805, 0.8512, 0.805, 0.8484, 0.838, 0.8484, 0.838, 0.8512, 0.7911, 0.6894, 0.7911, 0.7585, 0.7581, 0.7585, 0.7581, 0.6894, 0.7911, 0.6062, 0.7911, 0.6797, 0.7581, 0.6797, 0.7581, 0.6062, 0.8518, 0.5255, 0.8518, 0.5972, 0.838, 0.5972, 0.838, 0.5255, 0.805, 0.6894, 0.805, 0.7585, 0.7911, 0.7585, 0.7911, 0.6894, 0.8518, 0.6062, 0.8518, 0.6797, 0.838, 0.6797, 0.838, 0.6062, 0.805, 0.5255, 0.805, 0.5972, 0.7911, 0.5972, 0.7911, 0.5255, 0.7911, 0.5255, 0.7911, 0.5972, 0.7581, 0.5972, 0.7581, 0.5255, 0.805, 0.6062, 0.805, 0.6797, 0.7911, 0.6797, 0.7911, 0.6062, 0.805, 0.7682, 0.805, 0.8451, 0.7911, 0.8451, 0.7911, 0.7682, 0.838, 0.7682, 0.838, 0.8451, 0.805, 0.8451, 0.805, 0.7682, 0.805, 0.9282, 0.805, 0.9317, 0.7911, 0.9317, 0.7911, 0.9282, 0.838, 0.9282, 0.838, 0.9317, 0.805, 0.9317, 0.805, 0.9282, 0.8518, 0.9282, 0.8518, 0.9317, 0.838, 0.9317, 0.838, 0.9282, 0.8518, 0.8512, 0.8518, 0.9282, 0.838, 0.9282, 0.838, 0.8512, 0.838, 0.8512, 0.838, 0.9282, 0.805, 0.9282, 0.805, 0.8512, 0.805, 0.8512, 0.805, 0.9282, 0.7911, 0.9282, 0.7911, 0.8512, 0.7911, 0.8512, 0.7911, 0.9282, 0.7581, 0.9282, 0.7581, 0.8512, 0.805, 0.5255, 0.805, 0.5212, 0.838, 0.5212, 0.838, 0.5255, 0.7911, 0.5166, 0.7911, 0.5209, 0.7581, 0.5209, 0.7581, 0.5166, 0.805, 0.5166, 0.805, 0.5209, 0.7911, 0.5209, 0.7911, 0.5166, 0.7581, 0.5255, 0.7581, 0.5212, 0.7911, 0.5212, 0.7911, 0.5255, 0.7911, 0.5209, 0.7911, 0.5212, 0.7581, 0.5212, 0.7581, 0.5209, 0.805, 0.5209, 0.805, 0.5212, 0.7911, 0.5212, 0.7911, 0.5209, 0.8518, 0.5209, 0.8518, 0.5212, 0.838, 0.5212, 0.838, 0.5209, 0.838, 0.5209, 0.838, 0.5212, 0.805, 0.5212, 0.805, 0.5209, 0.7911, 0.5255, 0.7911, 0.5212, 0.805, 0.5212, 0.805, 0.5255, 0.838, 0.5166, 0.838, 0.5209, 0.805, 0.5209, 0.805, 0.5166, 0.8518, 0.5166, 0.8518, 0.5209, 0.838, 0.5209, 0.838, 0.5166, 0.838, 0.5255, 0.838, 0.5212, 0.8518, 0.5212, 0.8518, 0.5255, 0.838, 0.6015, 0.838, 0.6019, 0.805, 0.6019, 0.805, 0.6015, 0.7911, 0.6015, 0.7911, 0.6019, 0.7581, 0.6019, 0.7581, 0.6015, 0.805, 0.6015, 0.805, 0.6019, 0.7911, 0.6019, 0.7911, 0.6015, 0.8518, 0.6015, 0.8518, 0.6019, 0.838, 0.6019, 0.838, 0.6015, 0.838, 0.5972, 0.838, 0.6015, 0.805, 0.6015, 0.805, 0.5972, 0.805, 0.5972, 0.805, 0.6015, 0.7911, 0.6015, 0.7911, 0.5972, 0.7911, 0.6062, 0.7911, 0.6019, 0.805, 0.6019, 0.805, 0.6062, 0.838, 0.6062, 0.838, 0.6019, 0.8518, 0.6019, 0.8518, 0.6062, 0.838, 0.6843, 0.838, 0.6848, 0.805, 0.6848, 0.805, 0.6843, 0.8518, 0.6843, 0.8518, 0.6848, 0.838, 0.6848, 0.838, 0.6843, 0.805, 0.6843, 0.805, 0.6848, 0.7911, 0.6848, 0.7911, 0.6843, 0.7911, 0.6843, 0.7911, 0.6848, 0.7581, 0.6848, 0.7581, 0.6843, 0.838, 0.6797, 0.838, 0.6843, 0.805, 0.6843, 0.805, 0.6797, 0.7581, 0.6894, 0.7581, 0.6848, 0.7911, 0.6848, 0.7911, 0.6894, 0.7911, 0.6894, 0.7911, 0.6848, 0.805, 0.6848, 0.805, 0.6894, 0.805, 0.6797, 0.805, 0.6843, 0.7911, 0.6843, 0.7911, 0.6797, 0.8518, 0.7632, 0.8518, 0.7635, 0.838, 0.7635, 0.838, 0.7632, 0.805, 0.7632, 0.805, 0.7635, 0.7911, 0.7635, 0.7911, 0.7632, 0.838, 0.7632, 0.838, 0.7635, 0.805, 0.7635, 0.805, 0.7632, 0.7911, 0.7632, 0.7911, 0.7635, 0.7581, 0.7635, 0.7581, 0.7632, 0.838, 0.7682, 0.838, 0.7635, 0.8518, 0.7635, 0.8518, 0.7682, 0.8518, 0.7585, 0.8518, 0.7632, 0.838, 0.7632, 0.838, 0.7585, 0.7581, 0.7682, 0.7581, 0.7635, 0.7911, 0.7635, 0.7911, 0.7682, 0.7911, 0.7585, 0.7911, 0.7632, 0.7581, 0.7632, 0.7581, 0.7585, 0.838, 0.8479, 0.838, 0.8484, 0.805, 0.8484, 0.805, 0.8479, 0.805, 0.8479, 0.805, 0.8484, 0.7911, 0.8484, 0.7911, 0.8479, 0.8518, 0.8479, 0.8518, 0.8484, 0.838, 0.8484, 0.838, 0.8479, 0.7911, 0.8479, 0.7911, 0.8484, 0.7581, 0.8484, 0.7581, 0.8479, 0.7581, 0.8512, 0.7581, 0.8484, 0.7911, 0.8484, 0.7911, 0.8512, 0.7911, 0.8512, 0.7911, 0.8484, 0.805, 0.8484, 0.805, 0.8512, 0.805, 0.8451, 0.805, 0.8479, 0.7911, 0.8479, 0.7911, 0.8451, 0.7911, 0.8451, 0.7911, 0.8479, 0.7581, 0.8479, 0.7581, 0.8451])
me_plane_025.materials.append(mat_bridge)
me_plane_025.update()

# ---- objects
ob_empty = bpy.data.objects.new('Empty', None)
ob_light = bpy.data.objects.new('Light', light_light)
ob_camera = bpy.data.objects.new('Camera', cam_camera)
ob_camera_target = bpy.data.objects.new('Camera-Target', None)
ob_house3 = bpy.data.objects.new('house3', None)
ob_house1 = bpy.data.objects.new('house1', None)
ob_house4 = bpy.data.objects.new('house4', None)
ob_house1_001 = bpy.data.objects.new('house1.001', None)
ob_house1_002 = bpy.data.objects.new('house1.002', None)
ob_house1_003 = bpy.data.objects.new('house1.003', None)
ob_house1_004 = bpy.data.objects.new('house1.004', None)
ob_house1_006 = bpy.data.objects.new('house1.006', None)
ob_house1_007 = bpy.data.objects.new('house1.007', None)
ob_house4_001 = bpy.data.objects.new('house4.001', None)
ob_house4_002 = bpy.data.objects.new('house4.002', None)
ob_house1_009 = bpy.data.objects.new('house1.009', None)
ob_house1_010 = bpy.data.objects.new('house1.010', None)
ob_house1_012 = bpy.data.objects.new('house1.012', None)
ob_house1_013 = bpy.data.objects.new('house1.013', None)
ob_house1_017 = bpy.data.objects.new('house1.017', None)
ob_house4_006 = bpy.data.objects.new('house4.006', None)
ob_plane = bpy.data.objects.new('Plane', me_plane_002)
ob_plane_003 = bpy.data.objects.new('Plane.003', me_plane_005)
ob_plane_004 = bpy.data.objects.new('Plane.004', me_plane_006)
ob_plane_005 = bpy.data.objects.new('Plane.005', me_plane_007)
ob_plane_006 = bpy.data.objects.new('Plane.006', me_plane_008)
ob_plane_007 = bpy.data.objects.new('Plane.007', me_plane_009)
ob_plane_008 = bpy.data.objects.new('Plane.008', me_plane_010)
ob_plane_009 = bpy.data.objects.new('Plane.009', me_plane_011)
ob_plane_010 = bpy.data.objects.new('Plane.010', me_plane_012)
ob_plane_001 = bpy.data.objects.new('Plane.001', me_plane_013)
ob_plane_002 = bpy.data.objects.new('Plane.002', me_plane_014)
ob_plane_011 = bpy.data.objects.new('Plane.011', me_plane_016)
ob_plane_012 = bpy.data.objects.new('Plane.012', me_plane_017)
ob_plane_013 = bpy.data.objects.new('Plane.013', me_plane_018)
ob_plane_014 = bpy.data.objects.new('Plane.014', me_plane_020)
ob_plane_015 = bpy.data.objects.new('Plane.015', me_plane_021)
ob_sky = bpy.data.objects.new('sky', me_plane)
ob_ground = bpy.data.objects.new('ground', me_plane_023)
ob_wall = bpy.data.objects.new('wall', me_plane_024)
ob_stones = bpy.data.objects.new('stones', me_plane_025)
ob_action3 = bpy.data.objects.new('action3', None)

# ---- transforms, parenting, visibility, modifiers, constraints
ob_empty.location = (-0.439, 300.0, -0.06572)
ob_empty.rotation_euler = (1.571, 0.0, 0.0)
ob_empty.scale = (49.4, 49.4, 49.4)
ob_empty.empty_display_type = 'IMAGE'
ob_empty.empty_display_size = 5.0
ob_light.location = (7.593, -9.937, 12.95)
ob_light.rotation_euler = (-0.7964, 0.2264, -2.994)
ob_light.lock_rotations_4d = False
ob_light.empty_display_type = 'ARROWS'
ob_light.color = (0.0, 0.0, 0.0, 0.0)
ob_light.lineart.crease_threshold = 0.0
ob_camera.location = (0.0, -5.0, 0.7446)
ob_camera.rotation_euler = (1.571, 0.0, 0.0)
ob_camera.lock_rotations_4d = False
ob_camera.empty_display_type = 'ARROWS'
ob_camera.color = (0.0, 0.0, 0.0, 0.0)
ob_camera.display_type = 'WIRE'
ob_camera.lineart.crease_threshold = 0.0
_c = ob_camera.constraints.new('TRACK_TO'); _c.name = 'Track To'
_c.active = False
_c.target = ob_camera_target
ob_camera_target.location = (0.0, 300.0, 0.2946)
ob_house3.location = (14.95, 160.2, 4.262)
ob_house3.rotation_euler = (0.0, -0.0, -4.968)
ob_house3.scale = (1.391, 1.391, 1.391)
ob_house3.instance_type = 'COLLECTION'
ob_house1.location = (21.1, 145.3, 2.623)
ob_house1.rotation_euler = (0.0, -0.0, -2.354)
ob_house1.scale = (1.391, 1.391, 1.391)
ob_house1.instance_type = 'COLLECTION'
ob_house4.location = (40.03, 153.7, 3.839)
ob_house4.rotation_euler = (0.0, -0.0, -1.981)
ob_house4.scale = (1.391, 1.391, 1.391)
ob_house4.instance_type = 'COLLECTION'
ob_house1_001.location = (45.15, 159.7, 4.188)
ob_house1_001.rotation_euler = (0.0, -0.0, -6.427)
ob_house1_001.scale = (1.391, 1.391, 1.391)
ob_house1_001.instance_type = 'COLLECTION'
ob_house1_002.location = (-49.99, 160.1, 1.88)
ob_house1_002.rotation_euler = (0.0, -0.0, -6.427)
ob_house1_002.scale = (1.391, 1.391, 1.391)
ob_house1_002.instance_type = 'COLLECTION'
ob_house1_003.location = (-28.92, 159.6, 1.837)
ob_house1_003.rotation_euler = (0.0, -0.0, -6.702)
ob_house1_003.scale = (1.391, 1.391, 1.391)
ob_house1_003.instance_type = 'COLLECTION'
ob_house1_004.location = (138.3, 158.4, 2.207)
ob_house1_004.rotation_euler = (0.0, -0.0, -6.49)
ob_house1_004.scale = (1.391, 1.391, 1.391)
ob_house1_004.instance_type = 'COLLECTION'
ob_house1_006.location = (39.14, 134.1, 1.051)
ob_house1_006.rotation_euler = (0.0, -0.0, -2.974)
ob_house1_006.scale = (1.391, 1.391, 1.391)
ob_house1_006.instance_type = 'COLLECTION'
ob_house1_007.location = (7.711, 137.8, 2.693)
ob_house1_007.rotation_euler = (0.0, -0.0, -2.886)
ob_house1_007.scale = (1.243, 1.243, 1.243)
ob_house1_007.instance_type = 'COLLECTION'
ob_house4_001.location = (28.02, 135.6, 2.753)
ob_house4_001.rotation_euler = (0.0, -0.0, -5.93)
ob_house4_001.scale = (1.391, 1.391, 1.391)
ob_house4_001.instance_type = 'COLLECTION'
ob_house4_002.location = (46.26, 144.7, 1.812)
ob_house4_002.rotation_euler = (0.0, -0.0, -6.149)
ob_house4_002.scale = (1.669, 1.669, 1.669)
ob_house4_002.instance_type = 'COLLECTION'
ob_house1_009.location = (-13.04, 157.4, 2.037)
ob_house1_009.rotation_euler = (0.0, -0.0, -6.427)
ob_house1_009.scale = (1.391, 1.391, 1.391)
ob_house1_009.instance_type = 'COLLECTION'
ob_house1_010.location = (-3.87, 145.3, 1.521)
ob_house1_010.rotation_euler = (0.0, -0.0, -2.266)
ob_house1_010.scale = (1.391, 1.391, 1.391)
ob_house1_010.instance_type = 'COLLECTION'
ob_house1_012.location = (-64.14, 161.5, 2.774)
ob_house1_012.rotation_euler = (0.0, -0.0, -2.323)
ob_house1_012.scale = (1.391, 1.391, 1.391)
ob_house1_012.instance_type = 'COLLECTION'
ob_house1_013.location = (-42.5, 175.8, 2.268)
ob_house1_013.rotation_euler = (0.0, -0.0, -7.017)
ob_house1_013.scale = (1.391, 1.391, 1.391)
ob_house1_013.instance_type = 'COLLECTION'
ob_house1_017.location = (64.89, 151.4, 2.025)
ob_house1_017.rotation_euler = (0.0, -0.0, -6.632)
ob_house1_017.scale = (1.391, 1.391, 1.391)
ob_house1_017.instance_type = 'COLLECTION'
ob_house4_006.location = (58.45, 142.7, 2.265)
ob_house4_006.rotation_euler = (0.0, -0.0, -6.944)
ob_house4_006.scale = (1.669, 1.669, 1.669)
ob_house4_006.instance_type = 'COLLECTION'
ob_plane.location = (-41.85, 98.16, -0.09812)
ob_plane.rotation_euler = (1.571, 2.22e-16, 2.22e-16)
ob_plane.scale = (7.6, 7.949, 0.7837)
ob_plane.visible_shadow = False
ob_plane_003.location = (-8.374, 99.15, -1.621)
ob_plane_003.rotation_euler = (1.571, 2.22e-16, 2.22e-16)
ob_plane_003.scale = (8.257, 8.257, 0.814)
ob_plane_003.visible_shadow = False
ob_plane_004.location = (12.01, 99.15, -0.2023)
ob_plane_004.rotation_euler = (1.571, 2.22e-16, 2.22e-16)
ob_plane_004.scale = (8.257, 8.257, 0.814)
ob_plane_004.visible_shadow = False
ob_plane_005.location = (0.1064, 105.2, 0.7637)
ob_plane_005.rotation_euler = (1.571, 2.22e-16, 2.22e-16)
ob_plane_005.scale = (8.257, 8.257, 0.814)
ob_plane_005.visible_shadow = False
ob_plane_006.location = (35.03, 99.15, 0.2801)
ob_plane_006.rotation_euler = (1.571, 2.22e-16, 2.22e-16)
ob_plane_006.scale = (8.257, 8.257, 0.814)
ob_plane_006.visible_shadow = False
ob_plane_007.location = (29.6, 104.4, -1.197)
ob_plane_007.rotation_euler = (1.571, 2.22e-16, 2.22e-16)
ob_plane_007.scale = (8.257, 8.257, 0.814)
ob_plane_007.visible_shadow = False
ob_plane_008.location = (43.73, 96.23, -0.1587)
ob_plane_008.rotation_euler = (1.571, 2.22e-16, 2.22e-16)
ob_plane_008.scale = (8.257, 8.257, 0.814)
ob_plane_008.visible_shadow = False
ob_plane_009.location = (21.57, 103.0, 0.1382)
ob_plane_009.rotation_euler = (1.571, 2.22e-16, 2.22e-16)
ob_plane_009.scale = (8.257, 8.257, 0.814)
ob_plane_009.visible_shadow = False
ob_plane_010.location = (-47.31, 97.9, 0.8679)
ob_plane_010.rotation_euler = (1.571, 2.22e-16, 2.22e-16)
ob_plane_010.scale = (8.257, 8.257, 0.814)
ob_plane_010.visible_shadow = False
ob_plane_001.location = (-33.38, 97.05, -1.147)
ob_plane_001.rotation_euler = (1.571, 2.22e-16, 2.22e-16)
ob_plane_001.scale = (8.257, 8.257, 0.814)
ob_plane_001.visible_shadow = False
ob_plane_002.location = (-27.56, 99.15, -0.6436)
ob_plane_002.rotation_euler = (1.571, 2.22e-16, 2.22e-16)
ob_plane_002.scale = (7.949, 7.949, 0.7837)
ob_plane_002.visible_shadow = False
ob_plane_011.location = (-20.82, 102.8, -1.18)
ob_plane_011.rotation_euler = (1.571, 2.22e-16, 2.22e-16)
ob_plane_011.scale = (6.985, 6.985, 0.6886)
ob_plane_011.visible_shadow = False
ob_plane_012.location = (3.779, 101.8, 0.2049)
ob_plane_012.rotation_euler = (1.571, 2.22e-16, 2.22e-16)
ob_plane_012.scale = (6.774, 7.949, 0.7837)
ob_plane_012.visible_shadow = False
ob_plane_013.location = (23.39, 101.3, 0.81)
ob_plane_013.rotation_euler = (1.571, 2.22e-16, 2.22e-16)
ob_plane_013.scale = (7.175, 7.949, 0.7837)
ob_plane_013.visible_shadow = False
ob_plane_014.location = (43.06, 109.9, 0.3244)
ob_plane_014.rotation_euler = (1.571, 2.22e-16, 2.22e-16)
ob_plane_014.scale = (8.257, 8.257, 0.814)
ob_plane_014.visible_shadow = False
ob_plane_015.location = (-16.81, 97.05, -1.148)
ob_plane_015.rotation_euler = (1.571, 2.22e-16, 2.22e-16)
ob_plane_015.scale = (8.257, 8.257, 0.814)
ob_plane_015.visible_shadow = False
ob_sky.location = (0.9311, 457.3, 87.71)
ob_sky.rotation_euler = (1.571, 2.209e-16, 2.442e-16)
ob_sky.scale = (-7.513, 5.847, 11.43)
ob_sky.visible_shadow = False
ob_ground.location = (0.0, -1.911, 0.2789)
ob_ground.scale = (2.0, 2.0, 2.0)
_m = ob_ground.modifiers.new('Subdivision', 'SUBSURF')
ob_wall.location = (0.0, -1.911, 0.2789)
ob_wall.scale = (2.0, 2.0, 2.0)
_m = ob_wall.modifiers.new('Bevel', 'BEVEL')
_m.segments = 2
_m = ob_wall.modifiers.new('Subdivision', 'SUBSURF')
ob_stones.location = (0.0, -1.911, 0.2789)
ob_stones.scale = (2.0, 2.0, 2.0)
_m = ob_stones.modifiers.new('Bevel', 'BEVEL')
_m = ob_stones.modifiers.new('Subdivision', 'SUBSURF')
ob_action3.location = (0.0, 0.0, 0.0)
ob_action3.instance_type = 'COLLECTION'
ob_house3.instance_collection = col_house3
ob_house1.instance_collection = col_house1
ob_house4.instance_collection = col_house4
ob_house1_001.instance_collection = col_house1
ob_house1_002.instance_collection = col_house1
ob_house1_003.instance_collection = col_house1
ob_house1_004.instance_collection = col_house1
ob_house1_006.instance_collection = col_house1
ob_house1_007.instance_collection = col_house1
ob_house4_001.instance_collection = col_house4
ob_house4_002.instance_collection = col_house4
ob_house1_009.instance_collection = col_house1
ob_house1_010.instance_collection = col_house1
ob_house1_012.instance_collection = col_house1
ob_house1_013.instance_collection = col_house1
ob_house1_017.instance_collection = col_house1
ob_house4_006.instance_collection = col_house4
ob_action3.instance_collection = col_action3

# ---- collection membership
col_ref.objects.link(ob_empty)
col_collection.objects.link(ob_light)
col_collection.objects.link(ob_camera)
col_collection.objects.link(ob_camera_target)
col_village.objects.link(ob_house3)
col_village.objects.link(ob_house1)
col_village.objects.link(ob_house4)
col_village.objects.link(ob_house1_001)
col_village.objects.link(ob_house1_002)
col_village.objects.link(ob_house1_003)
col_village.objects.link(ob_house1_004)
col_village.objects.link(ob_house1_006)
col_village.objects.link(ob_house1_007)
col_village.objects.link(ob_house4_001)
col_village.objects.link(ob_house4_002)
col_village.objects.link(ob_house1_009)
col_village.objects.link(ob_house1_010)
col_village.objects.link(ob_house1_012)
col_village.objects.link(ob_house1_013)
col_village.objects.link(ob_house1_017)
col_village.objects.link(ob_house4_006)
col_trees.objects.link(ob_plane)
col_trees.objects.link(ob_plane_003)
col_trees.objects.link(ob_plane_004)
col_trees.objects.link(ob_plane_005)
col_trees.objects.link(ob_plane_006)
col_trees.objects.link(ob_plane_007)
col_trees.objects.link(ob_plane_008)
col_trees.objects.link(ob_plane_009)
col_trees.objects.link(ob_plane_010)
col_trees.objects.link(ob_plane_001)
col_trees.objects.link(ob_plane_002)
col_trees.objects.link(ob_plane_011)
col_trees.objects.link(ob_plane_012)
col_trees.objects.link(ob_plane_013)
col_trees.objects.link(ob_plane_014)
col_trees.objects.link(ob_plane_015)
col_sky.objects.link(ob_sky)
col_bridge.objects.link(ob_ground)
col_bridge.objects.link(ob_wall)
col_bridge.objects.link(ob_stones)
col_action3.objects.link(ob_action3)
def _layer_coll(name, lc=None):
    lc = lc or bpy.context.view_layer.layer_collection
    for c in lc.children:
        if c.name == name: return c
        r = _layer_coll(name, c)
        if r: return r
_layer_coll('sky').exclude = True

# ---- scene / render settings (as saved in the file)
scene.camera = ob_camera
scene.frame_start = 1; scene.frame_end = 96; scene.frame_set(29)
scene.render.engine = 'BLENDER_EEVEE_NEXT'
scene.render.image_settings.file_format = 'FFMPEG'
scene.render.image_settings.color_mode = 'RGB'
scene.render.resolution_x = 1280
scene.render.resolution_y = 720
scene.render.film_transparent = True
scene.cycles.sampling_pattern = 'TABULATED_SOBOL'
scene.cycles.use_light_tree = False
scene.eevee.use_gtao = True
scene.eevee.use_bokeh_jittered = True
scene.eevee.use_raytracing = True
scene.view_settings.view_transform = 'Standard'
bpy.context.view_layer.update()
